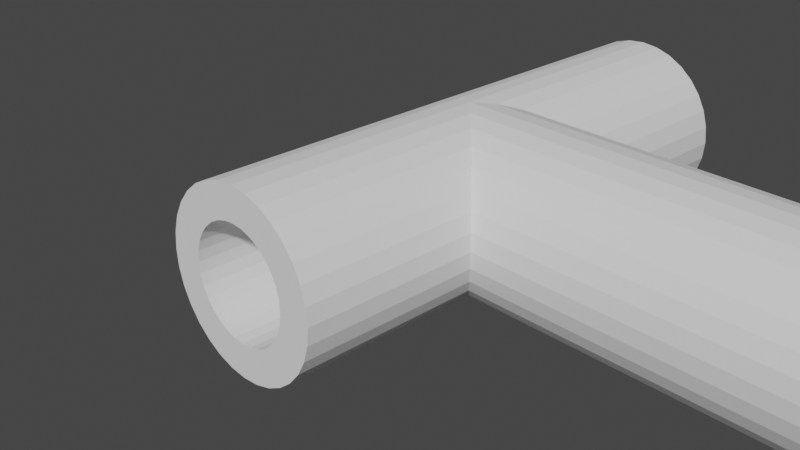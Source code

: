 # Source: Piston1.blend  (saved by Blender 3.3.6; exported with 4.5.12 LTS)
import bpy
from mathutils import Matrix  # noqa: F401  (used for matrix-valued properties, if any)

bpy.ops.wm.read_factory_settings(use_empty=True)
scene = bpy.context.scene
scene.name = 'Scene'

# ---- collections
col_collection = bpy.data.collections.new('Collection'); scene.collection.children.link(col_collection)

# ---- world
world_world = bpy.data.worlds.new('World'); scene.world = world_world
world_world.use_nodes = True; world_world.node_tree.nodes.clear()
_N = world_world.node_tree.nodes; _L = world_world.node_tree.links
n0 = _N.new('ShaderNodeOutputWorld'); n0.name = 'World Output'; n0.location = (300, 300)
n1 = _N.new('ShaderNodeBackground'); n1.name = 'Background'; n1.location = (10, 300)
n1.inputs[0].default_value = (0.05088, 0.05088, 0.05088, 1.0)
_L.new(n1.outputs[0], n0.inputs[0])
n0.is_active_output = True
world_world.color = (0.05088, 0.05088, 0.05088)
world_world.use_sun_shadow = False
world_world.sun_shadow_jitter_overblur = 0.0

# ---- cameras
cam_camera = bpy.data.cameras.new('Camera')
cam_camera.clip_end = 100.0
cam_camera.ortho_scale = 7.314

# ---- meshes
me_cylinder_004 = bpy.data.meshes.new('Cylinder.004')
me_cylinder_004.from_pydata([(0.0, 1.0, -1.0), (2.142e-06, 0.5832, 12.0), (0.1951, 0.9808, -1.0), (0.1138, 0.5719, 12.0), (0.3827, 0.9239, -1.0), (0.2232, 0.5388, 12.0), (0.5556, 0.8315, -1.0), (0.324, 0.4849, 12.0), (0.7071, 0.7071, -1.0), (0.4124, 0.4123, 12.0), (0.8315, 0.5556, -1.0), (0.4849, 0.324, 12.0), (0.9239, 0.3827, -1.0), (0.5388, 0.2232, 12.0), (0.9808, 0.1951, -1.0), (0.5719, 0.1138, 12.0), (1.0, 0.0, -1.0), (0.5832, -1.478e-06, 12.0), (0.9808, -0.1951, -1.0), (0.5719, -0.1138, 12.0), (0.9239, -0.3827, -1.0), (0.5388, -0.2232, 12.0), (0.8315, -0.5556, -1.0), (0.4849, -0.324, 12.0), (0.7071, -0.7071, -1.0), (0.4124, -0.4124, 12.0), (0.5556, -0.8315, -1.0), (0.324, -0.4849, 12.0), (0.3827, -0.9239, -1.0), (0.2232, -0.5388, 12.0), (0.1951, -0.9808, -1.0), (0.1138, -0.5719, 12.0), (0.0, -1.0, -1.0), (2.142e-06, -0.5832, 12.0), (-0.1951, -0.9808, -1.0), (-0.1138, -0.5719, 12.0), (-0.3827, -0.9239, -1.0), (-0.2232, -0.5388, 12.0), (-0.5556, -0.8315, -1.0), (-0.324, -0.4849, 12.0), (-0.7071, -0.7071, -1.0), (-0.4123, -0.4124, 12.0), (-0.8315, -0.5556, -1.0), (-0.4849, -0.324, 12.0), (-0.9239, -0.3827, -1.0), (-0.5388, -0.2232, 12.0), (-0.9808, -0.1951, -1.0), (-0.5719, -0.1138, 12.0), (-1.0, 0.0, -1.0), (-0.5831, -1.478e-06, 12.0), (-0.9808, 0.1951, -1.0), (-0.5719, 0.1138, 12.0), (-0.9239, 0.3827, -1.0), (-0.5388, 0.2232, 12.0), (-0.8315, 0.5556, -1.0), (-0.4849, 0.324, 12.0), (-0.7071, 0.7071, -1.0), (-0.4123, 0.4123, 12.0), (-0.5556, 0.8315, -1.0), (-0.324, 0.4849, 12.0), (-0.3827, 0.9239, -1.0), (-0.2232, 0.5388, 12.0), (-0.1951, 0.9808, -1.0), (-0.1138, 0.5719, 12.0), (-1.947e-07, -1.192e-07, -2.0), (0.1951, -5.96e-08, -1.981), (0.3827, 0.0, -1.924), (0.5556, 0.0, -1.831), (0.7071, 5.96e-08, -1.707), (0.8315, 5.96e-08, -1.556), (0.9239, 8.941e-08, -1.383), (0.9808, 1.192e-07, -1.195), (1.0, 1.351e-07, -1.0), (0.9808, 1.341e-07, -0.8049), (0.9239, 1.49e-07, -0.6173), (0.8315, 1.192e-07, -0.4444), (0.7071, 1.192e-07, -0.2929), (0.5556, 5.96e-08, -0.1685), (0.3827, 5.96e-08, -0.07612), (0.1951, 0.0, -0.01921), (1.947e-07, 0.0, -5.96e-08), (-0.1951, -5.96e-08, -0.01921), (-0.3827, -1.192e-07, -0.07612), (-0.5556, -1.192e-07, -0.1685), (-0.7071, -1.788e-07, -0.2929), (-0.8315, -1.788e-07, -0.4444), (-0.9239, -2.086e-07, -0.6173), (-0.9808, -2.384e-07, -0.8049), (-1.0, -2.543e-07, -1.0), (-0.9808, -2.533e-07, -1.195), (-0.9239, -2.682e-07, -1.383), (-0.8315, -2.384e-07, -1.556), (-0.7071, -2.384e-07, -1.707), (-0.5556, -1.788e-07, -1.831), (-0.3827, -1.788e-07, -1.924), (-0.1951, -1.192e-07, -1.981), (-6.502e-07, 3.0, -1.621), (0.1212, 3.0, -1.609), (0.2378, 3.0, -1.574), (0.3452, 3.0, -1.517), (0.4394, 3.0, -1.439), (0.5166, 3.0, -1.345), (0.574, 3.0, -1.238), (0.6094, 3.0, -1.121), (0.6213, 3.0, -1.0), (0.6094, 3.0, -0.8788), (0.574, 3.0, -0.7622), (0.5166, 3.0, -0.6548), (0.4394, 3.0, -0.5606), (0.3452, 3.0, -0.4834), (0.2378, 3.0, -0.426), (0.1212, 3.0, -0.3906), (-4.918e-07, 3.0, -0.3787), (-0.1212, 3.0, -0.3906), (-0.2378, 3.0, -0.426), (-0.3452, 3.0, -0.4834), (-0.4394, 3.0, -0.5606), (-0.5166, 3.0, -0.6548), (-0.574, 3.0, -0.7622), (-0.6094, 3.0, -0.8788), (-0.6213, 3.0, -1.0), (-0.6094, 3.0, -1.121), (-0.574, 3.0, -1.238), (-0.5166, 3.0, -1.345), (-0.4394, 3.0, -1.439), (-0.3452, 3.0, -1.517), (-0.2378, 3.0, -1.574), (-0.1212, 3.0, -1.609), (4.933e-07, -3.0, -1.621), (0.1212, -3.0, -1.609), (0.2378, -3.0, -1.574), (0.3452, -3.0, -1.517), (0.4394, -3.0, -1.439), (0.5166, -3.0, -1.345), (0.574, -3.0, -1.238), (0.6094, -3.0, -1.121), (0.6213, -3.0, -1.0), (0.6094, -3.0, -0.8788), (0.574, -3.0, -0.7622), (0.5166, -3.0, -0.6548), (0.4394, -3.0, -0.5606), (0.3452, -3.0, -0.4834), (0.2378, -3.0, -0.426), (0.1212, -3.0, -0.3906), (6.502e-07, -3.0, -0.3787), (-0.1212, -3.0, -0.3906), (-0.2378, -3.0, -0.426), (-0.3452, -3.0, -0.4834), (-0.4394, -3.0, -0.5606), (-0.5166, -3.0, -0.6548), (-0.574, -3.0, -0.7622), (-0.6094, -3.0, -0.8788), (-0.6213, -3.0, -1.0), (-0.6094, -3.0, -1.121), (-0.574, -3.0, -1.238), (-0.5166, -3.0, -1.345), (-0.4394, -3.0, -1.439), (-0.3452, -3.0, -1.517), (-0.2378, -3.0, -1.574), (-0.1212, -3.0, -1.609), (-7.679e-07, 3.0, -2.0), (0.1951, 3.0, -1.981), (0.3827, 3.0, -1.924), (0.5556, 3.0, -1.831), (0.7071, 3.0, -1.707), (0.8315, 3.0, -1.556), (0.9239, 3.0, -1.383), (0.9808, 3.0, -1.195), (1.0, 3.0, -1.0), (0.9808, 3.0, -0.8049), (0.9239, 3.0, -0.6173), (0.8315, 3.0, -0.4444), (0.7071, 3.0, -0.2929), (0.5556, 3.0, -0.1685), (0.3827, 3.0, -0.07612), (0.1951, 3.0, -0.01921), (-3.784e-07, 3.0, -1.81e-07), (-0.1951, 3.0, -0.01921), (-0.3827, 3.0, -0.07612), (-0.5556, 3.0, -0.1685), (-0.7071, 3.0, -0.2929), (-0.8315, 3.0, -0.4444), (-0.9239, 3.0, -0.6173), (-0.9808, 3.0, -0.8049), (-1.0, 3.0, -1.0), (-0.9808, 3.0, -1.195), (-0.9239, 3.0, -1.383), (-0.8315, 3.0, -1.556), (-0.7071, 3.0, -1.707), (-0.5556, 3.0, -1.831), (-0.3827, 3.0, -1.924), (-0.1951, 3.0, -1.981), (3.784e-07, -3.0, -2.0), (0.1951, -3.0, -1.981), (0.3827, -3.0, -1.924), (0.5556, -3.0, -1.831), (0.7071, -3.0, -1.707), (0.8315, -3.0, -1.556), (0.9239, -3.0, -1.383), (0.9808, -3.0, -1.195), (1.0, -3.0, -1.0), (0.9808, -3.0, -0.8049), (0.9239, -3.0, -0.6173), (0.8315, -3.0, -0.4444), (0.7071, -3.0, -0.2929), (0.5556, -3.0, -0.1685), (0.3827, -3.0, -0.07612), (0.1951, -3.0, -0.01921), (7.679e-07, -3.0, 6.177e-08), (-0.1951, -3.0, -0.01921), (-0.3827, -3.0, -0.07612), (-0.5556, -3.0, -0.1685), (-0.7071, -3.0, -0.2929), (-0.8315, -3.0, -0.4444), (-0.9239, -3.0, -0.6173), (-0.9808, -3.0, -0.8049), (-1.0, -3.0, -1.0), (-0.9808, -3.0, -1.195), (-0.9239, -3.0, -1.383), (-0.8315, -3.0, -1.556), (-0.7071, -3.0, -1.707), (-0.5556, -3.0, -1.831), (-0.3827, -3.0, -1.924), (-0.1951, -3.0, -1.981), (-6.502e-07, 1.8, -1.621), (0.1212, 1.8, -1.609), (0.2378, 1.8, -1.574), (0.3452, 1.8, -1.517), (0.4394, 1.8, -1.439), (0.5166, 1.8, -1.345), (0.574, 1.8, -1.238), (0.6094, 1.8, -1.121), (0.6213, 1.8, -1.0), (0.6094, 1.8, -0.8788), (0.574, 1.8, -0.7622), (0.5166, 1.8, -0.6548), (0.4394, 1.8, -0.5606), (0.3452, 1.8, -0.4834), (0.2378, 1.8, -0.426), (0.1212, 1.8, -0.3906), (-4.918e-07, 1.8, -0.3787), (-0.1212, 1.8, -0.3906), (-0.2378, 1.8, -0.426), (-0.3452, 1.8, -0.4834), (-0.4394, 1.8, -0.5606), (-0.5166, 1.8, -0.6548), (-0.574, 1.8, -0.7622), (-0.6094, 1.8, -0.8788), (-0.6213, 1.8, -1.0), (-0.6094, 1.8, -1.121), (-0.574, 1.8, -1.238), (-0.5166, 1.8, -1.345), (-0.4394, 1.8, -1.439), (-0.3452, 1.8, -1.517), (-0.2378, 1.8, -1.574), (-0.1212, 1.8, -1.609), (4.933e-07, -1.8, -1.621), (0.1212, -1.8, -1.609), (0.2378, -1.8, -1.574), (0.3452, -1.8, -1.517), (0.4394, -1.8, -1.439), (0.5166, -1.8, -1.345), (0.574, -1.8, -1.238), (0.6094, -1.8, -1.121), (0.6213, -1.8, -1.0), (0.6094, -1.8, -0.8788), (0.574, -1.8, -0.7622), (0.5166, -1.8, -0.6548), (0.4394, -1.8, -0.5606), (0.3452, -1.8, -0.4834), (0.2378, -1.8, -0.426), (0.1212, -1.8, -0.3906), (6.502e-07, -1.8, -0.3787), (-0.1212, -1.8, -0.3906), (-0.2378, -1.8, -0.426), (-0.3452, -1.8, -0.4834), (-0.4394, -1.8, -0.5606), (-0.5166, -1.8, -0.6548), (-0.574, -1.8, -0.7622), (-0.6094, -1.8, -0.8788), (-0.6213, -1.8, -1.0), (-0.6094, -1.8, -1.121), (-0.574, -1.8, -1.238), (-0.5166, -1.8, -1.345), (-0.4394, -1.8, -1.439), (-0.3452, -1.8, -1.517), (-0.2378, -1.8, -1.574), (-0.1212, -1.8, -1.609), (0.1951, 0.9808, 12.0), (2.142e-06, 1.0, 12.0), (0.3827, 0.9239, 12.0), (0.5556, 0.8315, 12.0), (0.7071, 0.7071, 12.0), (0.8315, 0.5556, 12.0), (0.9239, 0.3827, 12.0), (0.9808, 0.1951, 12.0), (1.0, -1.478e-06, 12.0), (0.9808, -0.1951, 12.0), (0.9239, -0.3827, 12.0), (0.8315, -0.5556, 12.0), (0.7071, -0.7071, 12.0), (0.5556, -0.8315, 12.0), (0.3827, -0.9239, 12.0), (0.1951, -0.9808, 12.0), (2.142e-06, -1.0, 12.0), (-0.1951, -0.9808, 12.0), (-0.3827, -0.9239, 12.0), (-0.5556, -0.8315, 12.0), (-0.7071, -0.7071, 12.0), (-0.8315, -0.5556, 12.0), (-0.9239, -0.3827, 12.0), (-0.9808, -0.1951, 12.0), (-1.0, -1.478e-06, 12.0), (-0.9808, 0.1951, 12.0), (-0.9239, 0.3827, 12.0), (-0.8315, 0.5556, 12.0), (-0.7071, 0.7071, 12.0), (-0.5556, 0.8315, 12.0), (-0.3827, 0.9239, 12.0), (-0.1951, 0.9808, 12.0), (0.1138, 0.5719, 3.0), (3.894e-07, 0.5832, 3.0), (0.2232, 0.5388, 3.0), (0.324, 0.4849, 3.0), (0.4124, 0.4124, 3.0), (0.4849, 0.324, 3.0), (0.5388, 0.2232, 3.0), (0.5719, 0.1138, 3.0), (0.5832, -2.687e-07, 3.0), (0.5719, -0.1138, 3.0), (0.5388, -0.2232, 3.0), (0.4849, -0.324, 3.0), (0.4124, -0.4124, 3.0), (0.324, -0.4849, 3.0), (0.2232, -0.5388, 3.0), (0.1138, -0.5719, 3.0), (3.894e-07, -0.5832, 3.0), (-0.1138, -0.5719, 3.0), (-0.2232, -0.5388, 3.0), (-0.324, -0.4849, 3.0), (-0.4124, -0.4124, 3.0), (-0.4849, -0.324, 3.0), (-0.5388, -0.2232, 3.0), (-0.5719, -0.1138, 3.0), (-0.5832, -2.687e-07, 3.0), (-0.5719, 0.1138, 3.0), (-0.5388, 0.2232, 3.0), (-0.4849, 0.324, 3.0), (-0.4124, 0.4124, 3.0), (-0.324, 0.4849, 3.0), (-0.2232, 0.5388, 3.0), (-0.1138, 0.5719, 3.0), (0.1138, 0.5719, 5.0), (7.788e-07, 0.5832, 5.0), (0.2232, 0.5388, 5.0), (0.324, 0.4849, 5.0), (0.4124, 0.4124, 5.0), (0.4849, 0.324, 5.0), (0.5388, 0.2232, 5.0), (0.5719, 0.1138, 5.0), (0.5832, -5.374e-07, 5.0), (0.5719, -0.1138, 5.0), (0.5388, -0.2232, 5.0), (0.4849, -0.324, 5.0), (0.4124, -0.4124, 5.0), (0.324, -0.4849, 5.0), (0.2232, -0.5388, 5.0), (0.1138, -0.5719, 5.0), (7.788e-07, -0.5832, 5.0), (-0.1138, -0.5719, 5.0), (-0.2232, -0.5388, 5.0), (-0.324, -0.4849, 5.0), (-0.4123, -0.4124, 5.0), (-0.4849, -0.324, 5.0), (-0.5388, -0.2232, 5.0), (-0.5719, -0.1138, 5.0), (-0.5832, -5.374e-07, 5.0), (-0.5719, 0.1138, 5.0), (-0.5388, 0.2232, 5.0), (-0.4849, 0.324, 5.0), (-0.4123, 0.4124, 5.0), (-0.324, 0.4849, 5.0), (-0.2232, 0.5388, 5.0), (-0.1138, 0.5719, 5.0), (0.1138, 0.5719, 22.0), (-3.994e-06, 0.5832, 22.0), (0.2232, 0.5388, 22.0), (0.324, 0.4849, 22.0), (0.4123, 0.4124, 22.0), (0.4849, 0.324, 22.0), (0.5388, 0.2232, 22.0), (0.5719, 0.1138, 22.0), (0.5831, -5.374e-07, 22.0), (0.5719, -0.1138, 22.0), (0.5388, -0.2232, 22.0), (0.4849, -0.324, 22.0), (0.4123, -0.4124, 22.0), (0.324, -0.4849, 22.0), (0.2232, -0.5388, 22.0), (0.1138, -0.5719, 22.0), (-3.994e-06, -0.5832, 22.0), (-0.1138, -0.5719, 22.0), (-0.2232, -0.5388, 22.0), (-0.324, -0.4849, 22.0), (-0.4124, -0.4124, 22.0), (-0.4849, -0.324, 22.0), (-0.5388, -0.2232, 22.0), (-0.572, -0.1138, 22.0), (-0.5832, -5.374e-07, 22.0), (-0.572, 0.1138, 22.0), (-0.5388, 0.2232, 22.0), (-0.4849, 0.324, 22.0), (-0.4124, 0.4124, 22.0), (-0.324, 0.4849, 22.0), (-0.2232, 0.5388, 22.0), (-0.1138, 0.5719, 22.0), (0.1138, -5.364e-07, 22.57), (-3.881e-06, -4.768e-07, 22.58), (0.2232, -5.364e-07, 22.54), (0.324, -5.662e-07, 22.48), (0.4123, -5.662e-07, 22.41), (0.4849, -5.96e-07, 22.32), (0.5388, -5.96e-07, 22.22), (0.5719, -5.96e-07, 22.11), (0.5831, -5.904e-07, 22.0), (0.5719, -5.811e-07, 21.89), (0.5388, -5.662e-07, 21.78), (0.4849, -5.662e-07, 21.68), (0.4123, -5.364e-07, 21.59), (0.324, -5.066e-07, 21.52), (0.2232, -4.768e-07, 21.46), (0.1138, -4.768e-07, 21.43), (-4.108e-06, -4.768e-07, 21.42), (-0.1138, -4.172e-07, 21.43), (-0.2232, -4.172e-07, 21.46), (-0.324, -3.874e-07, 21.52), (-0.4124, -3.874e-07, 21.59), (-0.4849, -3.576e-07, 21.68), (-0.5388, -3.576e-07, 21.78), (-0.572, -3.576e-07, 21.89), (-0.5832, -3.633e-07, 22.0), (-0.572, -3.725e-07, 22.11), (-0.5388, -3.874e-07, 22.22), (-0.4849, -3.874e-07, 22.32), (-0.4124, -4.172e-07, 22.41), (-0.324, -4.47e-07, 22.48), (-0.2232, -4.768e-07, 22.54), (-0.1138, -4.768e-07, 22.57), (0.06728, 1.0, 22.34), (-3.687e-06, 1.0, 22.34), (0.132, 1.0, 22.32), (0.1916, 1.0, 22.29), (0.2439, 1.0, 22.24), (0.2867, 1.0, 22.19), (0.3186, 1.0, 22.13), (0.3382, 1.0, 22.07), (0.3449, 1.0, 22.0), (0.3382, 1.0, 21.93), (0.3186, 1.0, 21.87), (0.2867, 1.0, 21.81), (0.2439, 1.0, 21.76), (0.1916, 1.0, 21.71), (0.132, 1.0, 21.68), (0.06728, 1.0, 21.66), (-3.915e-06, 1.0, 21.66), (-0.06728, 1.0, 21.66), (-0.132, 1.0, 21.68), (-0.1916, 1.0, 21.71), (-0.2439, 1.0, 21.76), (-0.2868, 1.0, 21.81), (-0.3186, 1.0, 21.87), (-0.3382, 1.0, 21.93), (-0.3449, 1.0, 22.0), (-0.3382, 1.0, 22.07), (-0.3186, 1.0, 22.13), (-0.2868, 1.0, 22.19), (-0.2439, 1.0, 22.24), (-0.1916, 1.0, 22.29), (-0.132, 1.0, 22.32), (-0.06729, 1.0, 22.34), (0.06728, -1.0, 22.34), (-4.075e-06, -1.0, 22.34), (0.132, -1.0, 22.32), (0.1916, -1.0, 22.29), (0.2439, -1.0, 22.24), (0.2867, -1.0, 22.19), (0.3186, -1.0, 22.13), (0.3382, -1.0, 22.07), (0.3449, -1.0, 22.0), (0.3382, -1.0, 21.93), (0.3186, -1.0, 21.87), (0.2867, -1.0, 21.81), (0.2439, -1.0, 21.76), (0.1916, -1.0, 21.71), (0.132, -1.0, 21.68), (0.06728, -1.0, 21.66), (-4.303e-06, -1.0, 21.66), (-0.06728, -1.0, 21.66), (-0.132, -1.0, 21.68), (-0.1916, -1.0, 21.71), (-0.2439, -1.0, 21.76), (-0.2868, -1.0, 21.81), (-0.3186, -1.0, 21.87), (-0.3382, -1.0, 21.93), (-0.3449, -1.0, 22.0), (-0.3382, -1.0, 22.07), (-0.3186, -1.0, 22.13), (-0.2868, -1.0, 22.19), (-0.2439, -1.0, 22.24), (-0.1916, -1.0, 22.29), (-0.132, -1.0, 22.32), (-0.06729, -1.0, 22.34), (0.1138, 1.0, 22.57), (-3.687e-06, 1.0, 22.58), (0.2232, 1.0, 22.54), (0.324, 1.0, 22.48), (0.4123, 1.0, 22.41), (0.4849, 1.0, 22.32), (0.5388, 1.0, 22.22), (0.5719, 1.0, 22.11), (0.5831, 1.0, 22.0), (0.5719, 1.0, 21.89), (0.5388, 1.0, 21.78), (0.4849, 1.0, 21.68), (0.4123, 1.0, 21.59), (0.324, 1.0, 21.52), (0.2232, 1.0, 21.46), (0.1138, 1.0, 21.43), (-3.914e-06, 1.0, 21.42), (-0.1138, 1.0, 21.43), (-0.2232, 1.0, 21.46), (-0.324, 1.0, 21.52), (-0.4124, 1.0, 21.59), (-0.4849, 1.0, 21.68), (-0.5388, 1.0, 21.78), (-0.572, 1.0, 21.89), (-0.5832, 1.0, 22.0), (-0.572, 1.0, 22.11), (-0.5388, 1.0, 22.22), (-0.4849, 1.0, 22.32), (-0.4124, 1.0, 22.41), (-0.324, 1.0, 22.48), (-0.2232, 1.0, 22.54), (-0.1138, 1.0, 22.57), (0.1138, -1.0, 22.57), (-4.074e-06, -1.0, 22.58), (0.2232, -1.0, 22.54), (0.324, -1.0, 22.48), (0.4123, -1.0, 22.41), (0.4849, -1.0, 22.32), (0.5388, -1.0, 22.22), (0.5719, -1.0, 22.11), (0.5831, -1.0, 22.0), (0.5719, -1.0, 21.89), (0.5388, -1.0, 21.78), (0.4849, -1.0, 21.68), (0.4123, -1.0, 21.59), (0.324, -1.0, 21.52), (0.2232, -1.0, 21.46), (0.1138, -1.0, 21.43), (-4.302e-06, -1.0, 21.42), (-0.1138, -1.0, 21.43), (-0.2232, -1.0, 21.46), (-0.324, -1.0, 21.52), (-0.4124, -1.0, 21.59), (-0.4849, -1.0, 21.68), (-0.5388, -1.0, 21.78), (-0.572, -1.0, 21.89), (-0.5832, -1.0, 22.0), (-0.572, -1.0, 22.11), (-0.5388, -1.0, 22.22), (-0.4849, -1.0, 22.32), (-0.4124, -1.0, 22.41), (-0.324, -1.0, 22.48), (-0.2232, -1.0, 22.54), (-0.1138, -1.0, 22.57), (0.06728, 0.2, 22.34), (-3.687e-06, 0.2, 22.34), (0.132, 0.2, 22.32), (0.1916, 0.2, 22.29), (0.2439, 0.2, 22.24), (0.2867, 0.2, 22.19), (0.3186, 0.2, 22.13), (0.3382, 0.2, 22.07), (0.3449, 0.2, 22.0), (0.3382, 0.2, 21.93), (0.3186, 0.2, 21.87), (0.2867, 0.2, 21.81), (0.2439, 0.2, 21.76), (0.1916, 0.2, 21.71), (0.132, 0.2, 21.68), (0.06728, 0.2, 21.66), (-3.915e-06, 0.2, 21.66), (-0.06728, 0.2, 21.66), (-0.132, 0.2, 21.68), (-0.1916, 0.2, 21.71), (-0.2439, 0.2, 21.76), (-0.2868, 0.2, 21.81), (-0.3186, 0.2, 21.87), (-0.3382, 0.2, 21.93), (-0.3449, 0.2, 22.0), (-0.3382, 0.2, 22.07), (-0.3186, 0.2, 22.13), (-0.2868, 0.2, 22.19), (-0.2439, 0.2, 22.24), (-0.1916, 0.2, 22.29), (-0.132, 0.2, 22.32), (-0.06729, 0.2, 22.34), (0.06728, -0.2, 22.34), (-4.075e-06, -0.2, 22.34), (0.132, -0.2, 22.32), (0.1916, -0.2, 22.29), (0.2439, -0.2, 22.24), (0.2867, -0.2, 22.19), (0.3186, -0.2, 22.13), (0.3382, -0.2, 22.07), (0.3449, -0.2, 22.0), (0.3382, -0.2, 21.93), (0.3186, -0.2, 21.87), (0.2867, -0.2, 21.81), (0.2439, -0.2, 21.76), (0.1916, -0.2, 21.71), (0.132, -0.2, 21.68), (0.06728, -0.2, 21.66), (-4.303e-06, -0.2, 21.66), (-0.06728, -0.2, 21.66), (-0.132, -0.2, 21.68), (-0.1916, -0.2, 21.71), (-0.2439, -0.2, 21.76), (-0.2868, -0.2, 21.81), (-0.3186, -0.2, 21.87), (-0.3382, -0.2, 21.93), (-0.3449, -0.2, 22.0), (-0.3382, -0.2, 22.07), (-0.3186, -0.2, 22.13), (-0.2868, -0.2, 22.19), (-0.2439, -0.2, 22.24), (-0.1916, -0.2, 22.29), (-0.132, -0.2, 22.32), (-0.06729, -0.2, 22.34)], [], [(0, 289, 288, 2), (2, 288, 290, 4), (4, 290, 291, 6), (6, 291, 292, 8), (8, 292, 293, 10), (10, 293, 294, 12), (12, 294, 295, 14), (14, 295, 296, 16), (16, 296, 297, 18), (18, 297, 298, 20), (20, 298, 299, 22), (22, 299, 300, 24), (24, 300, 301, 26), (26, 301, 302, 28), (28, 302, 303, 30), (30, 303, 304, 32), (32, 304, 305, 34), (34, 305, 306, 36), (36, 306, 307, 38), (38, 307, 308, 40), (40, 308, 309, 42), (42, 309, 310, 44), (44, 310, 311, 46), (46, 311, 312, 48), (48, 312, 313, 50), (50, 313, 314, 52), (52, 314, 315, 54), (54, 315, 316, 56), (56, 316, 317, 58), (58, 317, 318, 60), (49, 47, 343, 344), (60, 318, 319, 62), (62, 319, 289, 0), (0, 2, 4, 6, 8, 10, 12, 14, 16, 18, 20, 22, 24, 26, 28, 30, 32, 34, 36, 38, 40, 42, 44, 46, 48, 50, 52, 54, 56, 58, 60, 62), (86, 85, 213, 214), (116, 117, 245, 244), (83, 84, 180, 179), (70, 71, 167, 166), (84, 85, 181, 180), (71, 72, 168, 167), (85, 86, 182, 181), (72, 73, 169, 168), (86, 87, 183, 182), (73, 74, 170, 169), (87, 88, 184, 183), (74, 75, 171, 170), (88, 89, 185, 184), (75, 76, 172, 171), (89, 90, 186, 185), (76, 77, 173, 172), (90, 91, 187, 186), (77, 78, 174, 173), (64, 65, 161, 160), (91, 92, 188, 187), (78, 79, 175, 174), (65, 66, 162, 161), (92, 93, 189, 188), (79, 80, 176, 175), (66, 67, 163, 162), (93, 94, 190, 189), (80, 81, 177, 176), (67, 68, 164, 163), (94, 95, 191, 190), (81, 82, 178, 177), (68, 69, 165, 164), (95, 64, 160, 191), (82, 83, 179, 178), (69, 70, 166, 165), (143, 142, 270, 271), (73, 72, 200, 201), (87, 86, 214, 215), (74, 73, 201, 202), (88, 87, 215, 216), (75, 74, 202, 203), (89, 88, 216, 217), (76, 75, 203, 204), (90, 89, 217, 218), (77, 76, 204, 205), (91, 90, 218, 219), (78, 77, 205, 206), (65, 64, 192, 193), (92, 91, 219, 220), (79, 78, 206, 207), (66, 65, 193, 194), (93, 92, 220, 221), (80, 79, 207, 208), (67, 66, 194, 195), (94, 93, 221, 222), (81, 80, 208, 209), (68, 67, 195, 196), (95, 94, 222, 223), (82, 81, 209, 210), (69, 68, 196, 197), (64, 95, 223, 192), (83, 82, 210, 211), (70, 69, 197, 198), (84, 83, 211, 212), (71, 70, 198, 199), (85, 84, 212, 213), (72, 71, 199, 200), (97, 96, 160, 161), (98, 97, 161, 162), (99, 98, 162, 163), (100, 99, 163, 164), (101, 100, 164, 165), (102, 101, 165, 166), (103, 102, 166, 167), (104, 103, 167, 168), (105, 104, 168, 169), (106, 105, 169, 170), (107, 106, 170, 171), (108, 107, 171, 172), (109, 108, 172, 173), (110, 109, 173, 174), (111, 110, 174, 175), (112, 111, 175, 176), (113, 112, 176, 177), (114, 113, 177, 178), (115, 114, 178, 179), (116, 115, 179, 180), (117, 116, 180, 181), (118, 117, 181, 182), (119, 118, 182, 183), (120, 119, 183, 184), (121, 120, 184, 185), (122, 121, 185, 186), (123, 122, 186, 187), (124, 123, 187, 188), (125, 124, 188, 189), (126, 125, 189, 190), (127, 126, 190, 191), (96, 127, 191, 160), (128, 129, 193, 192), (129, 130, 194, 193), (130, 131, 195, 194), (131, 132, 196, 195), (132, 133, 197, 196), (133, 134, 198, 197), (134, 135, 199, 198), (135, 136, 200, 199), (136, 137, 201, 200), (137, 138, 202, 201), (138, 139, 203, 202), (139, 140, 204, 203), (140, 141, 205, 204), (141, 142, 206, 205), (142, 143, 207, 206), (143, 144, 208, 207), (144, 145, 209, 208), (145, 146, 210, 209), (146, 147, 211, 210), (147, 148, 212, 211), (148, 149, 213, 212), (149, 150, 214, 213), (150, 151, 215, 214), (151, 152, 216, 215), (152, 153, 217, 216), (153, 154, 218, 217), (154, 155, 219, 218), (155, 156, 220, 219), (156, 157, 221, 220), (157, 158, 222, 221), (158, 159, 223, 222), (159, 128, 192, 223), (224, 225, 226, 227, 228, 229, 230, 231, 232, 233, 234, 235, 236, 237, 238, 239, 240, 241, 242, 243, 244, 245, 246, 247, 248, 249, 250, 251, 252, 253, 254, 255), (256, 287, 286, 285, 284, 283, 282, 281, 280, 279, 278, 277, 276, 275, 274, 273, 272, 271, 270, 269, 268, 267, 266, 265, 264, 263, 262, 261, 260, 259, 258, 257), (144, 143, 271, 272), (117, 118, 246, 245), (145, 144, 272, 273), (118, 119, 247, 246), (146, 145, 273, 274), (119, 120, 248, 247), (147, 146, 274, 275), (120, 121, 249, 248), (148, 147, 275, 276), (121, 122, 250, 249), (149, 148, 276, 277), (122, 123, 251, 250), (96, 97, 225, 224), (150, 149, 277, 278), (123, 124, 252, 251), (97, 98, 226, 225), (151, 150, 278, 279), (124, 125, 253, 252), (98, 99, 227, 226), (152, 151, 279, 280), (125, 126, 254, 253), (99, 100, 228, 227), (153, 152, 280, 281), (126, 127, 255, 254), (100, 101, 229, 228), (154, 153, 281, 282), (127, 96, 224, 255), (101, 102, 230, 229), (155, 154, 282, 283), (129, 128, 256, 257), (102, 103, 231, 230), (156, 155, 283, 284), (130, 129, 257, 258), (103, 104, 232, 231), (157, 156, 284, 285), (131, 130, 258, 259), (104, 105, 233, 232), (158, 157, 285, 286), (132, 131, 259, 260), (105, 106, 234, 233), (159, 158, 286, 287), (133, 132, 260, 261), (106, 107, 235, 234), (128, 159, 287, 256), (134, 133, 261, 262), (107, 108, 236, 235), (135, 134, 262, 263), (108, 109, 237, 236), (136, 135, 263, 264), (109, 110, 238, 237), (137, 136, 264, 265), (110, 111, 239, 238), (138, 137, 265, 266), (111, 112, 240, 239), (139, 138, 266, 267), (112, 113, 241, 240), (140, 139, 267, 268), (113, 114, 242, 241), (141, 140, 268, 269), (114, 115, 243, 242), (142, 141, 269, 270), (115, 116, 244, 243), (1, 3, 288, 289), (3, 5, 290, 288), (5, 7, 291, 290), (7, 9, 292, 291), (9, 11, 293, 292), (11, 13, 294, 293), (13, 15, 295, 294), (15, 17, 296, 295), (17, 19, 297, 296), (19, 21, 298, 297), (21, 23, 299, 298), (23, 25, 300, 299), (25, 27, 301, 300), (27, 29, 302, 301), (29, 31, 303, 302), (31, 33, 304, 303), (33, 35, 305, 304), (35, 37, 306, 305), (37, 39, 307, 306), (39, 41, 308, 307), (41, 43, 309, 308), (43, 45, 310, 309), (45, 47, 311, 310), (47, 49, 312, 311), (49, 51, 313, 312), (51, 53, 314, 313), (53, 55, 315, 314), (55, 57, 316, 315), (57, 59, 317, 316), (59, 61, 318, 317), (61, 63, 319, 318), (63, 1, 289, 319), (320, 321, 351, 350, 349, 348, 347, 346, 345, 344, 343, 342, 341, 340, 339, 338, 337, 336, 335, 334, 333, 332, 331, 330, 329, 328, 327, 326, 325, 324, 323, 322), (23, 21, 330, 331), (51, 49, 344, 345), (25, 23, 331, 332), (53, 51, 345, 346), (27, 25, 332, 333), (55, 53, 346, 347), (29, 27, 333, 334), (3, 1, 321, 320), (57, 55, 347, 348), (31, 29, 334, 335), (5, 3, 320, 322), (59, 57, 348, 349), (33, 31, 335, 336), (7, 5, 322, 323), (61, 59, 349, 350), (35, 33, 336, 337), (9, 7, 323, 324), (63, 61, 350, 351), (37, 35, 337, 338), (11, 9, 324, 325), (1, 63, 351, 321), (39, 37, 338, 339), (13, 11, 325, 326), (41, 39, 339, 340), (15, 13, 326, 327), (43, 41, 340, 341), (17, 15, 327, 328), (45, 43, 341, 342), (19, 17, 328, 329), (47, 45, 342, 343), (21, 19, 329, 330), (352, 354, 355, 356, 357, 358, 359, 360, 361, 362, 363, 364, 365, 366, 367, 368, 369, 370, 371, 372, 373, 374, 375, 376, 377, 378, 379, 380, 381, 382, 383, 353), (384, 385, 415, 414, 413, 412, 411, 410, 409, 408, 407, 406, 405, 404, 403, 402, 401, 400, 399, 398, 397, 396, 395, 394, 393, 392, 391, 390, 389, 388, 387, 386), (372, 371, 403, 404), (359, 358, 390, 391), (373, 372, 404, 405), (360, 359, 391, 392), (374, 373, 405, 406), (361, 360, 392, 393), (375, 374, 406, 407), (362, 361, 393, 394), (376, 375, 407, 408), (363, 362, 394, 395), (377, 376, 408, 409), (364, 363, 395, 396), (378, 377, 409, 410), (365, 364, 396, 397), (379, 378, 410, 411), (366, 365, 397, 398), (352, 353, 385, 384), (380, 379, 411, 412), (367, 366, 398, 399), (354, 352, 384, 386), (381, 380, 412, 413), (368, 367, 399, 400), (355, 354, 386, 387), (382, 381, 413, 414), (369, 368, 400, 401), (356, 355, 387, 388), (383, 382, 414, 415), (370, 369, 401, 402), (357, 356, 388, 389), (353, 383, 415, 385), (371, 370, 402, 403), (358, 357, 389, 390), (446, 447, 575, 574), (456, 455, 583, 584), (447, 446, 542, 543), (434, 433, 529, 530), (421, 420, 516, 517), (417, 447, 543, 513), (435, 434, 530, 531), (422, 421, 517, 518), (436, 435, 531, 532), (423, 422, 518, 519), (437, 436, 532, 533), (424, 423, 519, 520), (438, 437, 533, 534), (425, 424, 520, 521), (439, 438, 534, 535), (426, 425, 521, 522), (440, 439, 535, 536), (427, 426, 522, 523), (441, 440, 536, 537), (428, 427, 523, 524), (442, 441, 537, 538), (429, 428, 524, 525), (443, 442, 538, 539), (430, 429, 525, 526), (416, 417, 513, 512), (444, 443, 539, 540), (431, 430, 526, 527), (418, 416, 512, 514), (445, 444, 540, 541), (432, 431, 527, 528), (419, 418, 514, 515), (446, 445, 541, 542), (433, 432, 528, 529), (420, 419, 515, 516), (480, 482, 610, 608), (433, 434, 562, 561), (420, 421, 549, 548), (447, 417, 545, 575), (434, 435, 563, 562), (421, 422, 550, 549), (435, 436, 564, 563), (422, 423, 551, 550), (436, 437, 565, 564), (423, 424, 552, 551), (437, 438, 566, 565), (424, 425, 553, 552), (438, 439, 567, 566), (425, 426, 554, 553), (439, 440, 568, 567), (426, 427, 555, 554), (440, 441, 569, 568), (427, 428, 556, 555), (441, 442, 570, 569), (428, 429, 557, 556), (442, 443, 571, 570), (429, 430, 558, 557), (417, 416, 544, 545), (443, 444, 572, 571), (430, 431, 559, 558), (416, 418, 546, 544), (444, 445, 573, 572), (431, 432, 560, 559), (418, 419, 547, 546), (445, 446, 574, 573), (432, 433, 561, 560), (419, 420, 548, 547), (449, 448, 512, 513), (448, 450, 514, 512), (450, 451, 515, 514), (451, 452, 516, 515), (452, 453, 517, 516), (453, 454, 518, 517), (454, 455, 519, 518), (455, 456, 520, 519), (456, 457, 521, 520), (457, 458, 522, 521), (458, 459, 523, 522), (459, 460, 524, 523), (460, 461, 525, 524), (461, 462, 526, 525), (462, 463, 527, 526), (463, 464, 528, 527), (464, 465, 529, 528), (465, 466, 530, 529), (466, 467, 531, 530), (467, 468, 532, 531), (468, 469, 533, 532), (469, 470, 534, 533), (470, 471, 535, 534), (471, 472, 536, 535), (472, 473, 537, 536), (473, 474, 538, 537), (474, 475, 539, 538), (475, 476, 540, 539), (476, 477, 541, 540), (477, 478, 542, 541), (478, 479, 543, 542), (479, 449, 513, 543), (480, 481, 545, 544), (482, 480, 544, 546), (483, 482, 546, 547), (484, 483, 547, 548), (485, 484, 548, 549), (486, 485, 549, 550), (487, 486, 550, 551), (488, 487, 551, 552), (489, 488, 552, 553), (490, 489, 553, 554), (491, 490, 554, 555), (492, 491, 555, 556), (493, 492, 556, 557), (494, 493, 557, 558), (495, 494, 558, 559), (496, 495, 559, 560), (497, 496, 560, 561), (498, 497, 561, 562), (499, 498, 562, 563), (500, 499, 563, 564), (501, 500, 564, 565), (502, 501, 565, 566), (503, 502, 566, 567), (504, 503, 567, 568), (505, 504, 568, 569), (506, 505, 569, 570), (507, 506, 570, 571), (508, 507, 571, 572), (509, 508, 572, 573), (510, 509, 573, 574), (511, 510, 574, 575), (481, 511, 575, 545), (576, 577, 607, 606, 605, 604, 603, 602, 601, 600, 599, 598, 597, 596, 595, 594, 593, 592, 591, 590, 589, 588, 587, 586, 585, 584, 583, 582, 581, 580, 579, 578), (608, 610, 611, 612, 613, 614, 615, 616, 617, 618, 619, 620, 621, 622, 623, 624, 625, 626, 627, 628, 629, 630, 631, 632, 633, 634, 635, 636, 637, 638, 639, 609), (508, 509, 637, 636), (482, 483, 611, 610), (457, 456, 584, 585), (509, 510, 638, 637), (483, 484, 612, 611), (458, 457, 585, 586), (510, 511, 639, 638), (484, 485, 613, 612), (459, 458, 586, 587), (511, 481, 609, 639), (485, 486, 614, 613), (460, 459, 587, 588), (486, 487, 615, 614), (461, 460, 588, 589), (487, 488, 616, 615), (462, 461, 589, 590), (488, 489, 617, 616), (463, 462, 590, 591), (489, 490, 618, 617), (464, 463, 591, 592), (490, 491, 619, 618), (465, 464, 592, 593), (491, 492, 620, 619), (466, 465, 593, 594), (492, 493, 621, 620), (467, 466, 594, 595), (493, 494, 622, 621), (468, 467, 595, 596), (494, 495, 623, 622), (469, 468, 596, 597), (495, 496, 624, 623), (470, 469, 597, 598), (496, 497, 625, 624), (471, 470, 598, 599), (497, 498, 626, 625), (472, 471, 599, 600), (498, 499, 627, 626), (473, 472, 600, 601), (499, 500, 628, 627), (474, 473, 601, 602), (500, 501, 629, 628), (475, 474, 602, 603), (448, 449, 577, 576), (501, 502, 630, 629), (476, 475, 603, 604), (450, 448, 576, 578), (502, 503, 631, 630), (477, 476, 604, 605), (451, 450, 578, 579), (503, 504, 632, 631), (478, 477, 605, 606), (452, 451, 579, 580), (504, 505, 633, 632), (479, 478, 606, 607), (453, 452, 580, 581), (505, 506, 634, 633), (449, 479, 607, 577), (454, 453, 581, 582), (506, 507, 635, 634), (481, 480, 608, 609), (455, 454, 582, 583), (507, 508, 636, 635)])
_uv = me_cylinder_004.uv_layers.new(name='UVMap')
_uv.uv.foreach_set('vector', [1.0, 0.5, 1.0, 1.0, 0.9688, 1.0, 0.9688, 0.5, 0.9688, 0.5, 0.9688, 1.0, 0.9375, 1.0, 0.9375, 0.5, 0.9375, 0.5, 0.9375, 1.0, 0.9062, 1.0, 0.9062, 0.5, 0.9062, 0.5, 0.9062, 1.0, 0.875, 1.0, 0.875, 0.5, 0.875, 0.5, 0.875, 1.0, 0.8438, 1.0, 0.8438, 0.5, 0.8438, 0.5, 0.8438, 1.0, 0.8125, 1.0, 0.8125, 0.5, 0.8125, 0.5, 0.8125, 1.0, 0.7812, 1.0, 0.7812, 0.5, 0.7812, 0.5, 0.7812, 1.0, 0.75, 1.0, 0.75, 0.5, 0.75, 0.5, 0.75, 1.0, 0.7188, 1.0, 0.7188, 0.5, 0.7188, 0.5, 0.7188, 1.0, 0.6875, 1.0, 0.6875, 0.5, 0.6875, 0.5, 0.6875, 1.0, 0.6562, 1.0, 0.6562, 0.5, 0.6562, 0.5, 0.6562, 1.0, 0.625, 1.0, 0.625, 0.5, 0.625, 0.5, 0.625, 1.0, 0.5938, 1.0, 0.5938, 0.5, 0.5938, 0.5, 0.5938, 1.0, 0.5625, 1.0, 0.5625, 0.5, 0.5625, 0.5, 0.5625, 1.0, 0.5312, 1.0, 0.5312, 0.5, 0.5312, 0.5, 0.5312, 1.0, 0.5, 1.0, 0.5, 0.5, 0.5, 0.5, 0.5, 1.0, 0.4688, 1.0, 0.4688, 0.5, 0.4688, 0.5, 0.4688, 1.0, 0.4375, 1.0, 0.4375, 0.5, 0.4375, 0.5, 0.4375, 1.0, 0.4062, 1.0, 0.4062, 0.5, 0.4062, 0.5, 0.4062, 1.0, 0.375, 1.0, 0.375, 0.5, 0.375, 0.5, 0.375, 1.0, 0.3438, 1.0, 0.3438, 0.5, 0.3438, 0.5, 0.3438, 1.0, 0.3125, 1.0, 0.3125, 0.5, 0.3125, 0.5, 0.3125, 1.0, 0.2812, 1.0, 0.2812, 0.5, 0.2812, 0.5, 0.2812, 1.0, 0.25, 1.0, 0.25, 0.5, 0.25, 0.5, 0.25, 1.0, 0.2188, 1.0, 0.2188, 0.5, 0.2188, 0.5, 0.2188, 1.0, 0.1875, 1.0, 0.1875, 0.5, 0.1875, 0.5, 0.1875, 1.0, 0.1562, 1.0, 0.1562, 0.5, 0.1562, 0.5, 0.1562, 1.0, 0.125, 1.0, 0.125, 0.5, 0.125, 0.5, 0.125, 1.0, 0.09375, 1.0, 0.09375, 0.5, 0.09375, 0.5, 0.09375, 1.0, 0.0625, 1.0, 0.0625, 0.5, 0.11, 0.25, 0.1127, 0.2227, 0.1127, 0.2227, 0.11, 0.25, 0.0625, 0.5, 0.0625, 1.0, 0.03125, 1.0, 0.03125, 0.5, 0.03125, 0.5, 0.03125, 1.0, 0.0, 1.0, 0.0, 0.5, 0.75, 0.49, 0.7968, 0.4854, 0.8418, 0.4717, 0.8833, 0.4496, 0.9197, 0.4197, 0.9496, 0.3833, 0.9717, 0.3418, 0.9854, 0.2968, 0.99, 0.25, 0.9854, 0.2032, 0.9717, 0.1582, 0.9496, 0.1167, 0.9197, 0.08029, 0.8833, 0.05045, 0.8418, 0.02827, 0.7968, 0.01461, 0.75, 0.01, 0.7032, 0.01461, 0.6582, 0.02827, 0.6167, 0.05045, 0.5803, 0.08029, 0.5504, 0.1167, 0.5283, 0.1582, 0.5146, 0.2032, 0.51, 0.25, 0.5146, 0.2968, 0.5283, 0.3418, 0.5504, 0.3833, 0.5803, 0.4197, 0.6167, 0.4496, 0.6582, 0.4717, 0.7032, 0.4854, 0.5283, 0.1582, 0.5504, 0.1167, 0.5504, 0.1167, 0.5283, 0.1582, 0.6446, 0.1446, 0.626, 0.1672, 0.626, 0.1672, 0.6446, 0.1446, 0.6167, 0.05045, 0.5803, 0.08029, 0.5803, 0.08029, 0.6167, 0.05045, 0.9717, 0.3418, 0.9854, 0.2968, 0.9854, 0.2968, 0.9717, 0.3418, 0.5803, 0.08029, 0.5504, 0.1167, 0.5504, 0.1167, 0.5803, 0.08029, 0.9854, 0.2968, 0.99, 0.25, 0.99, 0.25, 0.9854, 0.2968, 0.5504, 0.1167, 0.5283, 0.1582, 0.5283, 0.1582, 0.5504, 0.1167, 0.99, 0.25, 0.9854, 0.2032, 0.9854, 0.2032, 0.99, 0.25, 0.5283, 0.1582, 0.5146, 0.2032, 0.5146, 0.2032, 0.5283, 0.1582, 0.9854, 0.2032, 0.9717, 0.1582, 0.9717, 0.1582, 0.9854, 0.2032, 0.5146, 0.2032, 0.51, 0.25, 0.51, 0.25, 0.5146, 0.2032, 0.9717, 0.1582, 0.9496, 0.1167, 0.9496, 0.1167, 0.9717, 0.1582, 0.51, 0.25, 0.5146, 0.2968, 0.5146, 0.2968, 0.51, 0.25, 0.9496, 0.1167, 0.9197, 0.08029, 0.9197, 0.08029, 0.9496, 0.1167, 0.5146, 0.2968, 0.5283, 0.3418, 0.5283, 0.3418, 0.5146, 0.2968, 0.9197, 0.08029, 0.8833, 0.05045, 0.8833, 0.05045, 0.9197, 0.08029, 0.5283, 0.3418, 0.5504, 0.3833, 0.5504, 0.3833, 0.5283, 0.3418, 0.8833, 0.05045, 0.8418, 0.02827, 0.8418, 0.02827, 0.8833, 0.05045, 0.75, 0.49, 0.7968, 0.4854, 0.7968, 0.4854, 0.75, 0.49, 0.5504, 0.3833, 0.5803, 0.4197, 0.5803, 0.4197, 0.5504, 0.3833, 0.8418, 0.02827, 0.7968, 0.01461, 0.7968, 0.01461, 0.8418, 0.02827, 0.7968, 0.4854, 0.8418, 0.4717, 0.8418, 0.4717, 0.7968, 0.4854, 0.5803, 0.4197, 0.6167, 0.4496, 0.6167, 0.4496, 0.5803, 0.4197, 0.7968, 0.01461, 0.75, 0.01, 0.75, 0.01, 0.7968, 0.01461, 0.8418, 0.4717, 0.8833, 0.4496, 0.8833, 0.4496, 0.8418, 0.4717, 0.6167, 0.4496, 0.6582, 0.4717, 0.6582, 0.4717, 0.6167, 0.4496, 0.75, 0.01, 0.7032, 0.01461, 0.7032, 0.01461, 0.75, 0.01, 0.8833, 0.4496, 0.9197, 0.4197, 0.9197, 0.4197, 0.8833, 0.4496, 0.6582, 0.4717, 0.7032, 0.4854, 0.7032, 0.4854, 0.6582, 0.4717, 0.7032, 0.01461, 0.6582, 0.02827, 0.6582, 0.02827, 0.7032, 0.01461, 0.9197, 0.4197, 0.9496, 0.3833, 0.9496, 0.3833, 0.9197, 0.4197, 0.7032, 0.4854, 0.75, 0.49, 0.75, 0.49, 0.7032, 0.4854, 0.6582, 0.02827, 0.6167, 0.05045, 0.6167, 0.05045, 0.6582, 0.02827, 0.9496, 0.3833, 0.9717, 0.3418, 0.9717, 0.3418, 0.9496, 0.3833, 0.7791, 0.1037, 0.8071, 0.1122, 0.8071, 0.1122, 0.7791, 0.1037, 0.9854, 0.2032, 0.99, 0.25, 0.99, 0.25, 0.9854, 0.2032, 0.5146, 0.2032, 0.5283, 0.1582, 0.5283, 0.1582, 0.5146, 0.2032, 0.9717, 0.1582, 0.9854, 0.2032, 0.9854, 0.2032, 0.9717, 0.1582, 0.51, 0.25, 0.5146, 0.2032, 0.5146, 0.2032, 0.51, 0.25, 0.9496, 0.1167, 0.9717, 0.1582, 0.9717, 0.1582, 0.9496, 0.1167, 0.5146, 0.2968, 0.51, 0.25, 0.51, 0.25, 0.5146, 0.2968, 0.9197, 0.08029, 0.9496, 0.1167, 0.9496, 0.1167, 0.9197, 0.08029, 0.5283, 0.3418, 0.5146, 0.2968, 0.5146, 0.2968, 0.5283, 0.3418, 0.8833, 0.05045, 0.9197, 0.08029, 0.9197, 0.08029, 0.8833, 0.05045, 0.5504, 0.3833, 0.5283, 0.3418, 0.5283, 0.3418, 0.5504, 0.3833, 0.8418, 0.02827, 0.8833, 0.05045, 0.8833, 0.05045, 0.8418, 0.02827, 0.7968, 0.4854, 0.75, 0.49, 0.75, 0.49, 0.7968, 0.4854, 0.5803, 0.4197, 0.5504, 0.3833, 0.5504, 0.3833, 0.5803, 0.4197, 0.7968, 0.01461, 0.8418, 0.02827, 0.8418, 0.02827, 0.7968, 0.01461, 0.8418, 0.4717, 0.7968, 0.4854, 0.7968, 0.4854, 0.8418, 0.4717, 0.6167, 0.4496, 0.5803, 0.4197, 0.5803, 0.4197, 0.6167, 0.4496, 0.75, 0.01, 0.7968, 0.01461, 0.7968, 0.01461, 0.75, 0.01, 0.8833, 0.4496, 0.8418, 0.4717, 0.8418, 0.4717, 0.8833, 0.4496, 0.6582, 0.4717, 0.6167, 0.4496, 0.6167, 0.4496, 0.6582, 0.4717, 0.7032, 0.01461, 0.75, 0.01, 0.75, 0.01, 0.7032, 0.01461, 0.9197, 0.4197, 0.8833, 0.4496, 0.8833, 0.4496, 0.9197, 0.4197, 0.7032, 0.4854, 0.6582, 0.4717, 0.6582, 0.4717, 0.7032, 0.4854, 0.6582, 0.02827, 0.7032, 0.01461, 0.7032, 0.01461, 0.6582, 0.02827, 0.9496, 0.3833, 0.9197, 0.4197, 0.9197, 0.4197, 0.9496, 0.3833, 0.75, 0.49, 0.7032, 0.4854, 0.7032, 0.4854, 0.75, 0.49, 0.6167, 0.05045, 0.6582, 0.02827, 0.6582, 0.02827, 0.6167, 0.05045, 0.9717, 0.3418, 0.9496, 0.3833, 0.9496, 0.3833, 0.9717, 0.3418, 0.5803, 0.08029, 0.6167, 0.05045, 0.6167, 0.05045, 0.5803, 0.08029, 0.9854, 0.2968, 0.9717, 0.3418, 0.9717, 0.3418, 0.9854, 0.2968, 0.5504, 0.1167, 0.5803, 0.08029, 0.5803, 0.08029, 0.5504, 0.1167, 0.99, 0.25, 0.9854, 0.2968, 0.9854, 0.2968, 0.99, 0.25, 0.7791, 0.3963, 0.75, 0.3991, 0.75, 0.49, 0.7968, 0.4854, 0.8071, 0.3878, 0.7791, 0.3963, 0.7968, 0.4854, 0.8418, 0.4717, 0.8328, 0.374, 0.8071, 0.3878, 0.8418, 0.4717, 0.8833, 0.4496, 0.8554, 0.3554, 0.8328, 0.374, 0.8833, 0.4496, 0.9197, 0.4197, 0.874, 0.3328, 0.8554, 0.3554, 0.9197, 0.4197, 0.9496, 0.3833, 0.8878, 0.3071, 0.874, 0.3328, 0.9496, 0.3833, 0.9717, 0.3418, 0.8963, 0.2791, 0.8878, 0.3071, 0.9717, 0.3418, 0.9854, 0.2968, 0.8991, 0.25, 0.8963, 0.2791, 0.9854, 0.2968, 0.99, 0.25, 0.8963, 0.2209, 0.8991, 0.25, 0.99, 0.25, 0.9854, 0.2032, 0.8878, 0.1929, 0.8963, 0.2209, 0.9854, 0.2032, 0.9717, 0.1582, 0.874, 0.1672, 0.8878, 0.1929, 0.9717, 0.1582, 0.9496, 0.1167, 0.8554, 0.1446, 0.874, 0.1672, 0.9496, 0.1167, 0.9197, 0.08029, 0.8328, 0.126, 0.8554, 0.1446, 0.9197, 0.08029, 0.8833, 0.05045, 0.8071, 0.1122, 0.8328, 0.126, 0.8833, 0.05045, 0.8418, 0.02827, 0.7791, 0.1037, 0.8071, 0.1122, 0.8418, 0.02827, 0.7968, 0.01461, 0.75, 0.1009, 0.7791, 0.1037, 0.7968, 0.01461, 0.75, 0.01, 0.7209, 0.1037, 0.75, 0.1009, 0.75, 0.01, 0.7032, 0.01461, 0.6929, 0.1122, 0.7209, 0.1037, 0.7032, 0.01461, 0.6582, 0.02827, 0.6672, 0.126, 0.6929, 0.1122, 0.6582, 0.02827, 0.6167, 0.05045, 0.6446, 0.1446, 0.6672, 0.126, 0.6167, 0.05045, 0.5803, 0.08029, 0.626, 0.1672, 0.6446, 0.1446, 0.5803, 0.08029, 0.5504, 0.1167, 0.6122, 0.1929, 0.626, 0.1672, 0.5504, 0.1167, 0.5283, 0.1582, 0.6037, 0.2209, 0.6122, 0.1929, 0.5283, 0.1582, 0.5146, 0.2032, 0.6009, 0.25, 0.6037, 0.2209, 0.5146, 0.2032, 0.51, 0.25, 0.6037, 0.2791, 0.6009, 0.25, 0.51, 0.25, 0.5146, 0.2968, 0.6122, 0.3071, 0.6037, 0.2791, 0.5146, 0.2968, 0.5283, 0.3418, 0.626, 0.3328, 0.6122, 0.3071, 0.5283, 0.3418, 0.5504, 0.3833, 0.6446, 0.3554, 0.626, 0.3328, 0.5504, 0.3833, 0.5803, 0.4197, 0.6672, 0.374, 0.6446, 0.3554, 0.5803, 0.4197, 0.6167, 0.4496, 0.6929, 0.3878, 0.6672, 0.374, 0.6167, 0.4496, 0.6582, 0.4717, 0.7209, 0.3963, 0.6929, 0.3878, 0.6582, 0.4717, 0.7032, 0.4854, 0.75, 0.3991, 0.7209, 0.3963, 0.7032, 0.4854, 0.75, 0.49, 0.75, 0.3991, 0.7791, 0.3963, 0.7968, 0.4854, 0.75, 0.49, 0.7791, 0.3963, 0.8071, 0.3878, 0.8418, 0.4717, 0.7968, 0.4854, 0.8071, 0.3878, 0.8328, 0.374, 0.8833, 0.4496, 0.8418, 0.4717, 0.8328, 0.374, 0.8554, 0.3554, 0.9197, 0.4197, 0.8833, 0.4496, 0.8554, 0.3554, 0.874, 0.3328, 0.9496, 0.3833, 0.9197, 0.4197, 0.874, 0.3328, 0.8878, 0.3071, 0.9717, 0.3418, 0.9496, 0.3833, 0.8878, 0.3071, 0.8963, 0.2791, 0.9854, 0.2968, 0.9717, 0.3418, 0.8963, 0.2791, 0.8991, 0.25, 0.99, 0.25, 0.9854, 0.2968, 0.8991, 0.25, 0.8963, 0.2209, 0.9854, 0.2032, 0.99, 0.25, 0.8963, 0.2209, 0.8878, 0.1929, 0.9717, 0.1582, 0.9854, 0.2032, 0.8878, 0.1929, 0.874, 0.1672, 0.9496, 0.1167, 0.9717, 0.1582, 0.874, 0.1672, 0.8554, 0.1446, 0.9197, 0.08029, 0.9496, 0.1167, 0.8554, 0.1446, 0.8328, 0.126, 0.8833, 0.05045, 0.9197, 0.08029, 0.8328, 0.126, 0.8071, 0.1122, 0.8418, 0.02827, 0.8833, 0.05045, 0.8071, 0.1122, 0.7791, 0.1037, 0.7968, 0.01461, 0.8418, 0.02827, 0.7791, 0.1037, 0.75, 0.1009, 0.75, 0.01, 0.7968, 0.01461, 0.75, 0.1009, 0.7209, 0.1037, 0.7032, 0.01461, 0.75, 0.01, 0.7209, 0.1037, 0.6929, 0.1122, 0.6582, 0.02827, 0.7032, 0.01461, 0.6929, 0.1122, 0.6672, 0.126, 0.6167, 0.05045, 0.6582, 0.02827, 0.6672, 0.126, 0.6446, 0.1446, 0.5803, 0.08029, 0.6167, 0.05045, 0.6446, 0.1446, 0.626, 0.1672, 0.5504, 0.1167, 0.5803, 0.08029, 0.626, 0.1672, 0.6122, 0.1929, 0.5283, 0.1582, 0.5504, 0.1167, 0.6122, 0.1929, 0.6037, 0.2209, 0.5146, 0.2032, 0.5283, 0.1582, 0.6037, 0.2209, 0.6009, 0.25, 0.51, 0.25, 0.5146, 0.2032, 0.6009, 0.25, 0.6037, 0.2791, 0.5146, 0.2968, 0.51, 0.25, 0.6037, 0.2791, 0.6122, 0.3071, 0.5283, 0.3418, 0.5146, 0.2968, 0.6122, 0.3071, 0.626, 0.3328, 0.5504, 0.3833, 0.5283, 0.3418, 0.626, 0.3328, 0.6446, 0.3554, 0.5803, 0.4197, 0.5504, 0.3833, 0.6446, 0.3554, 0.6672, 0.374, 0.6167, 0.4496, 0.5803, 0.4197, 0.6672, 0.374, 0.6929, 0.3878, 0.6582, 0.4717, 0.6167, 0.4496, 0.6929, 0.3878, 0.7209, 0.3963, 0.7032, 0.4854, 0.6582, 0.4717, 0.7209, 0.3963, 0.75, 0.3991, 0.75, 0.49, 0.7032, 0.4854, 0.75, 0.3991, 0.7791, 0.3963, 0.8071, 0.3878, 0.8328, 0.374, 0.8554, 0.3554, 0.874, 0.3328, 0.8878, 0.3071, 0.8963, 0.2791, 0.8991, 0.25, 0.8963, 0.2209, 0.8878, 0.1929, 0.874, 0.1672, 0.8554, 0.1446, 0.8328, 0.126, 0.8071, 0.1122, 0.7791, 0.1037, 0.75, 0.1009, 0.7209, 0.1037, 0.6929, 0.1122, 0.6672, 0.126, 0.6446, 0.1446, 0.626, 0.1672, 0.6122, 0.1929, 0.6037, 0.2209, 0.6009, 0.25, 0.6037, 0.2791, 0.6122, 0.3071, 0.626, 0.3328, 0.6446, 0.3554, 0.6672, 0.374, 0.6929, 0.3878, 0.7209, 0.3963, 0.75, 0.3991, 0.7209, 0.3963, 0.6929, 0.3878, 0.6672, 0.374, 0.6446, 0.3554, 0.626, 0.3328, 0.6122, 0.3071, 0.6037, 0.2791, 0.6009, 0.25, 0.6037, 0.2209, 0.6122, 0.1929, 0.626, 0.1672, 0.6446, 0.1446, 0.6672, 0.126, 0.6929, 0.1122, 0.7209, 0.1037, 0.75, 0.1009, 0.7791, 0.1037, 0.8071, 0.1122, 0.8328, 0.126, 0.8554, 0.1446, 0.874, 0.1672, 0.8878, 0.1929, 0.8963, 0.2209, 0.8991, 0.25, 0.8963, 0.2791, 0.8878, 0.3071, 0.874, 0.3328, 0.8554, 0.3554, 0.8328, 0.374, 0.8071, 0.3878, 0.7791, 0.3963, 0.75, 0.1009, 0.7791, 0.1037, 0.7791, 0.1037, 0.75, 0.1009, 0.626, 0.1672, 0.6122, 0.1929, 0.6122, 0.1929, 0.626, 0.1672, 0.7209, 0.1037, 0.75, 0.1009, 0.75, 0.1009, 0.7209, 0.1037, 0.6122, 0.1929, 0.6037, 0.2209, 0.6037, 0.2209, 0.6122, 0.1929, 0.6929, 0.1122, 0.7209, 0.1037, 0.7209, 0.1037, 0.6929, 0.1122, 0.6037, 0.2209, 0.6009, 0.25, 0.6009, 0.25, 0.6037, 0.2209, 0.6672, 0.126, 0.6929, 0.1122, 0.6929, 0.1122, 0.6672, 0.126, 0.6009, 0.25, 0.6037, 0.2791, 0.6037, 0.2791, 0.6009, 0.25, 0.6446, 0.1446, 0.6672, 0.126, 0.6672, 0.126, 0.6446, 0.1446, 0.6037, 0.2791, 0.6122, 0.3071, 0.6122, 0.3071, 0.6037, 0.2791, 0.626, 0.1672, 0.6446, 0.1446, 0.6446, 0.1446, 0.626, 0.1672, 0.6122, 0.3071, 0.626, 0.3328, 0.626, 0.3328, 0.6122, 0.3071, 0.75, 0.3991, 0.7791, 0.3963, 0.7791, 0.3963, 0.75, 0.3991, 0.6122, 0.1929, 0.626, 0.1672, 0.626, 0.1672, 0.6122, 0.1929, 0.626, 0.3328, 0.6446, 0.3554, 0.6446, 0.3554, 0.626, 0.3328, 0.7791, 0.3963, 0.8071, 0.3878, 0.8071, 0.3878, 0.7791, 0.3963, 0.6037, 0.2209, 0.6122, 0.1929, 0.6122, 0.1929, 0.6037, 0.2209, 0.6446, 0.3554, 0.6672, 0.374, 0.6672, 0.374, 0.6446, 0.3554, 0.8071, 0.3878, 0.8328, 0.374, 0.8328, 0.374, 0.8071, 0.3878, 0.6009, 0.25, 0.6037, 0.2209, 0.6037, 0.2209, 0.6009, 0.25, 0.6672, 0.374, 0.6929, 0.3878, 0.6929, 0.3878, 0.6672, 0.374, 0.8328, 0.374, 0.8554, 0.3554, 0.8554, 0.3554, 0.8328, 0.374, 0.6037, 0.2791, 0.6009, 0.25, 0.6009, 0.25, 0.6037, 0.2791, 0.6929, 0.3878, 0.7209, 0.3963, 0.7209, 0.3963, 0.6929, 0.3878, 0.8554, 0.3554, 0.874, 0.3328, 0.874, 0.3328, 0.8554, 0.3554, 0.6122, 0.3071, 0.6037, 0.2791, 0.6037, 0.2791, 0.6122, 0.3071, 0.7209, 0.3963, 0.75, 0.3991, 0.75, 0.3991, 0.7209, 0.3963, 0.874, 0.3328, 0.8878, 0.3071, 0.8878, 0.3071, 0.874, 0.3328, 0.626, 0.3328, 0.6122, 0.3071, 0.6122, 0.3071, 0.626, 0.3328, 0.7791, 0.3963, 0.75, 0.3991, 0.75, 0.3991, 0.7791, 0.3963, 0.8878, 0.3071, 0.8963, 0.2791, 0.8963, 0.2791, 0.8878, 0.3071, 0.6446, 0.3554, 0.626, 0.3328, 0.626, 0.3328, 0.6446, 0.3554, 0.8071, 0.3878, 0.7791, 0.3963, 0.7791, 0.3963, 0.8071, 0.3878, 0.8963, 0.2791, 0.8991, 0.25, 0.8991, 0.25, 0.8963, 0.2791, 0.6672, 0.374, 0.6446, 0.3554, 0.6446, 0.3554, 0.6672, 0.374, 0.8328, 0.374, 0.8071, 0.3878, 0.8071, 0.3878, 0.8328, 0.374, 0.8991, 0.25, 0.8963, 0.2209, 0.8963, 0.2209, 0.8991, 0.25, 0.6929, 0.3878, 0.6672, 0.374, 0.6672, 0.374, 0.6929, 0.3878, 0.8554, 0.3554, 0.8328, 0.374, 0.8328, 0.374, 0.8554, 0.3554, 0.8963, 0.2209, 0.8878, 0.1929, 0.8878, 0.1929, 0.8963, 0.2209, 0.7209, 0.3963, 0.6929, 0.3878, 0.6929, 0.3878, 0.7209, 0.3963, 0.874, 0.3328, 0.8554, 0.3554, 0.8554, 0.3554, 0.874, 0.3328, 0.8878, 0.1929, 0.874, 0.1672, 0.874, 0.1672, 0.8878, 0.1929, 0.75, 0.3991, 0.7209, 0.3963, 0.7209, 0.3963, 0.75, 0.3991, 0.8878, 0.3071, 0.874, 0.3328, 0.874, 0.3328, 0.8878, 0.3071, 0.874, 0.1672, 0.8554, 0.1446, 0.8554, 0.1446, 0.874, 0.1672, 0.8963, 0.2791, 0.8878, 0.3071, 0.8878, 0.3071, 0.8963, 0.2791, 0.8554, 0.1446, 0.8328, 0.126, 0.8328, 0.126, 0.8554, 0.1446, 0.8991, 0.25, 0.8963, 0.2791, 0.8963, 0.2791, 0.8991, 0.25, 0.8328, 0.126, 0.8071, 0.1122, 0.8071, 0.1122, 0.8328, 0.126, 0.8963, 0.2209, 0.8991, 0.25, 0.8991, 0.25, 0.8963, 0.2209, 0.8071, 0.1122, 0.7791, 0.1037, 0.7791, 0.1037, 0.8071, 0.1122, 0.8878, 0.1929, 0.8963, 0.2209, 0.8963, 0.2209, 0.8878, 0.1929, 0.7791, 0.1037, 0.75, 0.1009, 0.75, 0.1009, 0.7791, 0.1037, 0.874, 0.1672, 0.8878, 0.1929, 0.8878, 0.1929, 0.874, 0.1672, 0.75, 0.1009, 0.7209, 0.1037, 0.7209, 0.1037, 0.75, 0.1009, 0.8554, 0.1446, 0.874, 0.1672, 0.874, 0.1672, 0.8554, 0.1446, 0.7209, 0.1037, 0.6929, 0.1122, 0.6929, 0.1122, 0.7209, 0.1037, 0.8328, 0.126, 0.8554, 0.1446, 0.8554, 0.1446, 0.8328, 0.126, 0.6929, 0.1122, 0.6672, 0.126, 0.6672, 0.126, 0.6929, 0.1122, 0.8071, 0.1122, 0.8328, 0.126, 0.8328, 0.126, 0.8071, 0.1122, 0.6672, 0.126, 0.6446, 0.1446, 0.6446, 0.1446, 0.6672, 0.126, 0.25, 0.39, 0.2773, 0.3873, 0.2968, 0.4854, 0.25, 0.49, 0.2773, 0.3873, 0.3036, 0.3793, 0.3418, 0.4717, 0.2968, 0.4854, 0.3036, 0.3793, 0.3278, 0.3664, 0.3833, 0.4496, 0.3418, 0.4717, 0.3278, 0.3664, 0.349, 0.349, 0.4197, 0.4197, 0.3833, 0.4496, 0.349, 0.349, 0.3664, 0.3278, 0.4496, 0.3833, 0.4197, 0.4197, 0.3664, 0.3278, 0.3793, 0.3036, 0.4717, 0.3418, 0.4496, 0.3833, 0.3793, 0.3036, 0.3873, 0.2773, 0.4854, 0.2968, 0.4717, 0.3418, 0.3873, 0.2773, 0.39, 0.25, 0.49, 0.25, 0.4854, 0.2968, 0.39, 0.25, 0.3873, 0.2227, 0.4854, 0.2032, 0.49, 0.25, 0.3873, 0.2227, 0.3793, 0.1964, 0.4717, 0.1582, 0.4854, 0.2032, 0.3793, 0.1964, 0.3664, 0.1722, 0.4496, 0.1167, 0.4717, 0.1582, 0.3664, 0.1722, 0.349, 0.151, 0.4197, 0.08029, 0.4496, 0.1167, 0.349, 0.151, 0.3278, 0.1336, 0.3833, 0.05045, 0.4197, 0.08029, 0.3278, 0.1336, 0.3036, 0.1207, 0.3418, 0.02827, 0.3833, 0.05045, 0.3036, 0.1207, 0.2773, 0.1127, 0.2968, 0.01461, 0.3418, 0.02827, 0.2773, 0.1127, 0.25, 0.11, 0.25, 0.01, 0.2968, 0.01461, 0.25, 0.11, 0.2227, 0.1127, 0.2032, 0.01461, 0.25, 0.01, 0.2227, 0.1127, 0.1964, 0.1207, 0.1582, 0.02827, 0.2032, 0.01461, 0.1964, 0.1207, 0.1722, 0.1336, 0.1167, 0.05045, 0.1582, 0.02827, 0.1722, 0.1336, 0.151, 0.151, 0.08029, 0.08029, 0.1167, 0.05045, 0.151, 0.151, 0.1336, 0.1722, 0.05045, 0.1167, 0.08029, 0.08029, 0.1336, 0.1722, 0.1207, 0.1964, 0.02827, 0.1582, 0.05045, 0.1167, 0.1207, 0.1964, 0.1127, 0.2227, 0.01461, 0.2032, 0.02827, 0.1582, 0.1127, 0.2227, 0.11, 0.25, 0.01, 0.25, 0.01461, 0.2032, 0.11, 0.25, 0.1127, 0.2773, 0.01461, 0.2968, 0.01, 0.25, 0.1127, 0.2773, 0.1207, 0.3036, 0.02827, 0.3418, 0.01461, 0.2968, 0.1207, 0.3036, 0.1336, 0.3278, 0.05045, 0.3833, 0.02827, 0.3418, 0.1336, 0.3278, 0.151, 0.349, 0.08029, 0.4197, 0.05045, 0.3833, 0.151, 0.349, 0.1722, 0.3664, 0.1167, 0.4496, 0.08029, 0.4197, 0.1722, 0.3664, 0.1964, 0.3793, 0.1582, 0.4717, 0.1167, 0.4496, 0.1964, 0.3793, 0.2227, 0.3873, 0.2032, 0.4854, 0.1582, 0.4717, 0.2227, 0.3873, 0.25, 0.39, 0.25, 0.49, 0.2032, 0.4854, 0.2773, 0.3873, 0.25, 0.39, 0.2227, 0.3873, 0.1964, 0.3793, 0.1722, 0.3664, 0.151, 0.349, 0.1336, 0.3278, 0.1207, 0.3036, 0.1127, 0.2773, 0.11, 0.25, 0.1127, 0.2227, 0.1207, 0.1964, 0.1336, 0.1722, 0.151, 0.151, 0.1722, 0.1336, 0.1964, 0.1207, 0.2227, 0.1127, 0.25, 0.11, 0.2773, 0.1127, 0.3036, 0.1207, 0.3278, 0.1336, 0.349, 0.151, 0.3664, 0.1722, 0.3793, 0.1964, 0.3873, 0.2227, 0.39, 0.25, 0.3873, 0.2773, 0.3793, 0.3036, 0.3664, 0.3278, 0.349, 0.349, 0.3278, 0.3664, 0.3036, 0.3793, 0.3664, 0.1722, 0.3793, 0.1964, 0.3793, 0.1964, 0.3664, 0.1722, 0.1127, 0.2773, 0.11, 0.25, 0.11, 0.25, 0.1127, 0.2773, 0.349, 0.151, 0.3664, 0.1722, 0.3664, 0.1722, 0.349, 0.151, 0.1207, 0.3036, 0.1127, 0.2773, 0.1127, 0.2773, 0.1207, 0.3036, 0.3278, 0.1336, 0.349, 0.151, 0.349, 0.151, 0.3278, 0.1336, 0.1336, 0.3278, 0.1207, 0.3036, 0.1207, 0.3036, 0.1336, 0.3278, 0.3036, 0.1207, 0.3278, 0.1336, 0.3278, 0.1336, 0.3036, 0.1207, 0.2773, 0.3873, 0.25, 0.39, 0.25, 0.39, 0.2773, 0.3873, 0.151, 0.349, 0.1336, 0.3278, 0.1336, 0.3278, 0.151, 0.349, 0.2773, 0.1127, 0.3036, 0.1207, 0.3036, 0.1207, 0.2773, 0.1127, 0.3036, 0.3793, 0.2773, 0.3873, 0.2773, 0.3873, 0.3036, 0.3793, 0.1722, 0.3664, 0.151, 0.349, 0.151, 0.349, 0.1722, 0.3664, 0.25, 0.11, 0.2773, 0.1127, 0.2773, 0.1127, 0.25, 0.11, 0.3278, 0.3664, 0.3036, 0.3793, 0.3036, 0.3793, 0.3278, 0.3664, 0.1964, 0.3793, 0.1722, 0.3664, 0.1722, 0.3664, 0.1964, 0.3793, 0.2227, 0.1127, 0.25, 0.11, 0.25, 0.11, 0.2227, 0.1127, 0.349, 0.349, 0.3278, 0.3664, 0.3278, 0.3664, 0.349, 0.349, 0.2227, 0.3873, 0.1964, 0.3793, 0.1964, 0.3793, 0.2227, 0.3873, 0.1964, 0.1207, 0.2227, 0.1127, 0.2227, 0.1127, 0.1964, 0.1207, 0.3664, 0.3278, 0.349, 0.349, 0.349, 0.349, 0.3664, 0.3278, 0.25, 0.39, 0.2227, 0.3873, 0.2227, 0.3873, 0.25, 0.39, 0.1722, 0.1336, 0.1964, 0.1207, 0.1964, 0.1207, 0.1722, 0.1336, 0.3793, 0.3036, 0.3664, 0.3278, 0.3664, 0.3278, 0.3793, 0.3036, 0.151, 0.151, 0.1722, 0.1336, 0.1722, 0.1336, 0.151, 0.151, 0.3873, 0.2773, 0.3793, 0.3036, 0.3793, 0.3036, 0.3873, 0.2773, 0.1336, 0.1722, 0.151, 0.151, 0.151, 0.151, 0.1336, 0.1722, 0.39, 0.25, 0.3873, 0.2773, 0.3873, 0.2773, 0.39, 0.25, 0.1207, 0.1964, 0.1336, 0.1722, 0.1336, 0.1722, 0.1207, 0.1964, 0.3873, 0.2227, 0.39, 0.25, 0.39, 0.25, 0.3873, 0.2227, 0.1127, 0.2227, 0.1207, 0.1964, 0.1207, 0.1964, 0.1127, 0.2227, 0.3793, 0.1964, 0.3873, 0.2227, 0.3873, 0.2227, 0.3793, 0.1964, 0.2773, 0.3873, 0.3036, 0.3793, 0.3278, 0.3664, 0.349, 0.349, 0.3664, 0.3278, 0.3793, 0.3036, 0.3873, 0.2773, 0.39, 0.25, 0.3873, 0.2227, 0.3793, 0.1964, 0.3664, 0.1722, 0.349, 0.151, 0.3278, 0.1336, 0.3036, 0.1207, 0.2773, 0.1127, 0.25, 0.11, 0.2227, 0.1127, 0.1964, 0.1207, 0.1722, 0.1336, 0.151, 0.151, 0.1336, 0.1722, 0.1207, 0.1964, 0.1127, 0.2227, 0.11, 0.25, 0.1127, 0.2773, 0.1207, 0.3036, 0.1336, 0.3278, 0.151, 0.349, 0.1722, 0.3664, 0.1964, 0.3793, 0.2227, 0.3873, 0.25, 0.39, 0.2773, 0.3873, 0.25, 0.39, 0.2227, 0.3873, 0.1964, 0.3793, 0.1722, 0.3664, 0.151, 0.349, 0.1336, 0.3278, 0.1207, 0.3036, 0.1127, 0.2773, 0.11, 0.25, 0.1127, 0.2227, 0.1207, 0.1964, 0.1336, 0.1722, 0.151, 0.151, 0.1722, 0.1336, 0.1964, 0.1207, 0.2227, 0.1127, 0.25, 0.11, 0.2773, 0.1127, 0.3036, 0.1207, 0.3278, 0.1336, 0.349, 0.151, 0.3664, 0.1722, 0.3793, 0.1964, 0.3873, 0.2227, 0.39, 0.25, 0.3873, 0.2773, 0.3793, 0.3036, 0.3664, 0.3278, 0.349, 0.349, 0.3278, 0.3664, 0.3036, 0.3793, 0.151, 0.151, 0.1722, 0.1336, 0.1722, 0.1336, 0.151, 0.151, 0.3873, 0.2773, 0.3793, 0.3036, 0.3793, 0.3036, 0.3873, 0.2773, 0.1336, 0.1722, 0.151, 0.151, 0.151, 0.151, 0.1336, 0.1722, 0.39, 0.25, 0.3873, 0.2773, 0.3873, 0.2773, 0.39, 0.25, 0.1207, 0.1964, 0.1336, 0.1722, 0.1336, 0.1722, 0.1207, 0.1964, 0.3873, 0.2227, 0.39, 0.25, 0.39, 0.25, 0.3873, 0.2227, 0.1127, 0.2227, 0.1207, 0.1964, 0.1207, 0.1964, 0.1127, 0.2227, 0.3793, 0.1964, 0.3873, 0.2227, 0.3873, 0.2227, 0.3793, 0.1964, 0.11, 0.25, 0.1127, 0.2227, 0.1127, 0.2227, 0.11, 0.25, 0.3664, 0.1722, 0.3793, 0.1964, 0.3793, 0.1964, 0.3664, 0.1722, 0.1127, 0.2773, 0.11, 0.25, 0.11, 0.25, 0.1127, 0.2773, 0.349, 0.151, 0.3664, 0.1722, 0.3664, 0.1722, 0.349, 0.151, 0.1207, 0.3036, 0.1127, 0.2773, 0.1127, 0.2773, 0.1207, 0.3036, 0.3278, 0.1336, 0.349, 0.151, 0.349, 0.151, 0.3278, 0.1336, 0.1336, 0.3278, 0.1207, 0.3036, 0.1207, 0.3036, 0.1336, 0.3278, 0.3036, 0.1207, 0.3278, 0.1336, 0.3278, 0.1336, 0.3036, 0.1207, 0.2773, 0.3873, 0.25, 0.39, 0.25, 0.39, 0.2773, 0.3873, 0.151, 0.349, 0.1336, 0.3278, 0.1336, 0.3278, 0.151, 0.349, 0.2773, 0.1127, 0.3036, 0.1207, 0.3036, 0.1207, 0.2773, 0.1127, 0.3036, 0.3793, 0.2773, 0.3873, 0.2773, 0.3873, 0.3036, 0.3793, 0.1722, 0.3664, 0.151, 0.349, 0.151, 0.349, 0.1722, 0.3664, 0.25, 0.11, 0.2773, 0.1127, 0.2773, 0.1127, 0.25, 0.11, 0.3278, 0.3664, 0.3036, 0.3793, 0.3036, 0.3793, 0.3278, 0.3664, 0.1964, 0.3793, 0.1722, 0.3664, 0.1722, 0.3664, 0.1964, 0.3793, 0.2227, 0.1127, 0.25, 0.11, 0.25, 0.11, 0.2227, 0.1127, 0.349, 0.349, 0.3278, 0.3664, 0.3278, 0.3664, 0.349, 0.349, 0.2227, 0.3873, 0.1964, 0.3793, 0.1964, 0.3793, 0.2227, 0.3873, 0.1964, 0.1207, 0.2227, 0.1127, 0.2227, 0.1127, 0.1964, 0.1207, 0.3664, 0.3278, 0.349, 0.349, 0.349, 0.349, 0.3664, 0.3278, 0.25, 0.39, 0.2227, 0.3873, 0.2227, 0.3873, 0.25, 0.39, 0.1722, 0.1336, 0.1964, 0.1207, 0.1964, 0.1207, 0.1722, 0.1336, 0.3793, 0.3036, 0.3664, 0.3278, 0.3664, 0.3278, 0.3793, 0.3036, 0.1964, 0.3793, 0.2227, 0.3873, 0.2227, 0.3873, 0.1964, 0.3793, 0.3328, 0.25, 0.3312, 0.2661, 0.3312, 0.2661, 0.3328, 0.25, 0.2227, 0.3873, 0.1964, 0.3793, 0.1964, 0.3793, 0.2227, 0.3873, 0.1964, 0.1207, 0.2227, 0.1127, 0.2227, 0.1127, 0.1964, 0.1207, 0.3664, 0.3278, 0.349, 0.349, 0.349, 0.349, 0.3664, 0.3278, 0.25, 0.39, 0.2227, 0.3873, 0.2227, 0.3873, 0.25, 0.39, 0.1722, 0.1336, 0.1964, 0.1207, 0.1964, 0.1207, 0.1722, 0.1336, 0.3793, 0.3036, 0.3664, 0.3278, 0.3664, 0.3278, 0.3793, 0.3036, 0.151, 0.151, 0.1722, 0.1336, 0.1722, 0.1336, 0.151, 0.151, 0.3873, 0.2773, 0.3793, 0.3036, 0.3793, 0.3036, 0.3873, 0.2773, 0.1336, 0.1722, 0.151, 0.151, 0.151, 0.151, 0.1336, 0.1722, 0.39, 0.25, 0.3873, 0.2773, 0.3873, 0.2773, 0.39, 0.25, 0.1207, 0.1964, 0.1336, 0.1722, 0.1336, 0.1722, 0.1207, 0.1964, 0.3873, 0.2227, 0.39, 0.25, 0.39, 0.25, 0.3873, 0.2227, 0.1127, 0.2227, 0.1207, 0.1964, 0.1207, 0.1964, 0.1127, 0.2227, 0.3793, 0.1964, 0.3873, 0.2227, 0.3873, 0.2227, 0.3793, 0.1964, 0.11, 0.25, 0.1127, 0.2227, 0.1127, 0.2227, 0.11, 0.25, 0.3664, 0.1722, 0.3793, 0.1964, 0.3793, 0.1964, 0.3664, 0.1722, 0.1127, 0.2773, 0.11, 0.25, 0.11, 0.25, 0.1127, 0.2773, 0.349, 0.151, 0.3664, 0.1722, 0.3664, 0.1722, 0.349, 0.151, 0.1207, 0.3036, 0.1127, 0.2773, 0.1127, 0.2773, 0.1207, 0.3036, 0.3278, 0.1336, 0.349, 0.151, 0.349, 0.151, 0.3278, 0.1336, 0.1336, 0.3278, 0.1207, 0.3036, 0.1207, 0.3036, 0.1336, 0.3278, 0.3036, 0.1207, 0.3278, 0.1336, 0.3278, 0.1336, 0.3036, 0.1207, 0.2773, 0.3873, 0.25, 0.39, 0.25, 0.39, 0.2773, 0.3873, 0.151, 0.349, 0.1336, 0.3278, 0.1336, 0.3278, 0.151, 0.349, 0.2773, 0.1127, 0.3036, 0.1207, 0.3036, 0.1207, 0.2773, 0.1127, 0.3036, 0.3793, 0.2773, 0.3873, 0.2773, 0.3873, 0.3036, 0.3793, 0.1722, 0.3664, 0.151, 0.349, 0.151, 0.349, 0.1722, 0.3664, 0.25, 0.11, 0.2773, 0.1127, 0.2773, 0.1127, 0.25, 0.11, 0.3278, 0.3664, 0.3036, 0.3793, 0.3036, 0.3793, 0.3278, 0.3664, 0.1964, 0.3793, 0.1722, 0.3664, 0.1722, 0.3664, 0.1964, 0.3793, 0.2227, 0.1127, 0.25, 0.11, 0.25, 0.11, 0.2227, 0.1127, 0.349, 0.349, 0.3278, 0.3664, 0.3278, 0.3664, 0.349, 0.349, 0.2661, 0.3312, 0.2817, 0.3265, 0.2817, 0.3265, 0.2661, 0.3312, 0.2227, 0.1127, 0.1964, 0.1207, 0.1964, 0.1207, 0.2227, 0.1127, 0.349, 0.349, 0.3664, 0.3278, 0.3664, 0.3278, 0.349, 0.349, 0.2227, 0.3873, 0.25, 0.39, 0.25, 0.39, 0.2227, 0.3873, 0.1964, 0.1207, 0.1722, 0.1336, 0.1722, 0.1336, 0.1964, 0.1207, 0.3664, 0.3278, 0.3793, 0.3036, 0.3793, 0.3036, 0.3664, 0.3278, 0.1722, 0.1336, 0.151, 0.151, 0.151, 0.151, 0.1722, 0.1336, 0.3793, 0.3036, 0.3873, 0.2773, 0.3873, 0.2773, 0.3793, 0.3036, 0.151, 0.151, 0.1336, 0.1722, 0.1336, 0.1722, 0.151, 0.151, 0.3873, 0.2773, 0.39, 0.25, 0.39, 0.25, 0.3873, 0.2773, 0.1336, 0.1722, 0.1207, 0.1964, 0.1207, 0.1964, 0.1336, 0.1722, 0.39, 0.25, 0.3873, 0.2227, 0.3873, 0.2227, 0.39, 0.25, 0.1207, 0.1964, 0.1127, 0.2227, 0.1127, 0.2227, 0.1207, 0.1964, 0.3873, 0.2227, 0.3793, 0.1964, 0.3793, 0.1964, 0.3873, 0.2227, 0.1127, 0.2227, 0.11, 0.25, 0.11, 0.25, 0.1127, 0.2227, 0.3793, 0.1964, 0.3664, 0.1722, 0.3664, 0.1722, 0.3793, 0.1964, 0.11, 0.25, 0.1127, 0.2773, 0.1127, 0.2773, 0.11, 0.25, 0.3664, 0.1722, 0.349, 0.151, 0.349, 0.151, 0.3664, 0.1722, 0.1127, 0.2773, 0.1207, 0.3036, 0.1207, 0.3036, 0.1127, 0.2773, 0.349, 0.151, 0.3278, 0.1336, 0.3278, 0.1336, 0.349, 0.151, 0.1207, 0.3036, 0.1336, 0.3278, 0.1336, 0.3278, 0.1207, 0.3036, 0.3278, 0.1336, 0.3036, 0.1207, 0.3036, 0.1207, 0.3278, 0.1336, 0.25, 0.39, 0.2773, 0.3873, 0.2773, 0.3873, 0.25, 0.39, 0.1336, 0.3278, 0.151, 0.349, 0.151, 0.349, 0.1336, 0.3278, 0.3036, 0.1207, 0.2773, 0.1127, 0.2773, 0.1127, 0.3036, 0.1207, 0.2773, 0.3873, 0.3036, 0.3793, 0.3036, 0.3793, 0.2773, 0.3873, 0.151, 0.349, 0.1722, 0.3664, 0.1722, 0.3664, 0.151, 0.349, 0.2773, 0.1127, 0.25, 0.11, 0.25, 0.11, 0.2773, 0.1127, 0.3036, 0.3793, 0.3278, 0.3664, 0.3278, 0.3664, 0.3036, 0.3793, 0.1722, 0.3664, 0.1964, 0.3793, 0.1964, 0.3793, 0.1722, 0.3664, 0.25, 0.11, 0.2227, 0.1127, 0.2227, 0.1127, 0.25, 0.11, 0.3278, 0.3664, 0.349, 0.349, 0.349, 0.349, 0.3278, 0.3664, 0.25, 0.3328, 0.2661, 0.3312, 0.2773, 0.3873, 0.25, 0.39, 0.2661, 0.3312, 0.2817, 0.3265, 0.3036, 0.3793, 0.2773, 0.3873, 0.2817, 0.3265, 0.296, 0.3188, 0.3278, 0.3664, 0.3036, 0.3793, 0.296, 0.3188, 0.3085, 0.3085, 0.349, 0.349, 0.3278, 0.3664, 0.3085, 0.3085, 0.3188, 0.296, 0.3664, 0.3278, 0.349, 0.349, 0.3188, 0.296, 0.3265, 0.2817, 0.3793, 0.3036, 0.3664, 0.3278, 0.3265, 0.2817, 0.3312, 0.2661, 0.3873, 0.2773, 0.3793, 0.3036, 0.3312, 0.2661, 0.3328, 0.25, 0.39, 0.25, 0.3873, 0.2773, 0.3328, 0.25, 0.3312, 0.2339, 0.3873, 0.2227, 0.39, 0.25, 0.3312, 0.2339, 0.3265, 0.2183, 0.3793, 0.1964, 0.3873, 0.2227, 0.3265, 0.2183, 0.3188, 0.204, 0.3664, 0.1722, 0.3793, 0.1964, 0.3188, 0.204, 0.3085, 0.1915, 0.349, 0.151, 0.3664, 0.1722, 0.3085, 0.1915, 0.296, 0.1812, 0.3278, 0.1336, 0.349, 0.151, 0.296, 0.1812, 0.2817, 0.1735, 0.3036, 0.1207, 0.3278, 0.1336, 0.2817, 0.1735, 0.2661, 0.1688, 0.2773, 0.1127, 0.3036, 0.1207, 0.2661, 0.1688, 0.25, 0.1672, 0.25, 0.11, 0.2773, 0.1127, 0.25, 0.1672, 0.2339, 0.1688, 0.2227, 0.1127, 0.25, 0.11, 0.2339, 0.1688, 0.2183, 0.1735, 0.1964, 0.1207, 0.2227, 0.1127, 0.2183, 0.1735, 0.204, 0.1812, 0.1722, 0.1336, 0.1964, 0.1207, 0.204, 0.1812, 0.1915, 0.1915, 0.151, 0.151, 0.1722, 0.1336, 0.1915, 0.1915, 0.1812, 0.204, 0.1336, 0.1722, 0.151, 0.151, 0.1812, 0.204, 0.1735, 0.2183, 0.1207, 0.1964, 0.1336, 0.1722, 0.1735, 0.2183, 0.1688, 0.2339, 0.1127, 0.2227, 0.1207, 0.1964, 0.1688, 0.2339, 0.1672, 0.25, 0.11, 0.25, 0.1127, 0.2227, 0.1672, 0.25, 0.1688, 0.2661, 0.1127, 0.2773, 0.11, 0.25, 0.1688, 0.2661, 0.1735, 0.2817, 0.1207, 0.3036, 0.1127, 0.2773, 0.1735, 0.2817, 0.1812, 0.296, 0.1336, 0.3278, 0.1207, 0.3036, 0.1812, 0.296, 0.1915, 0.3085, 0.151, 0.349, 0.1336, 0.3278, 0.1915, 0.3085, 0.204, 0.3188, 0.1722, 0.3664, 0.151, 0.349, 0.204, 0.3188, 0.2183, 0.3265, 0.1964, 0.3793, 0.1722, 0.3664, 0.2183, 0.3265, 0.2339, 0.3312, 0.2227, 0.3873, 0.1964, 0.3793, 0.2339, 0.3312, 0.25, 0.3328, 0.25, 0.39, 0.2227, 0.3873, 0.2661, 0.3312, 0.25, 0.3328, 0.25, 0.39, 0.2773, 0.3873, 0.2817, 0.3265, 0.2661, 0.3312, 0.2773, 0.3873, 0.3036, 0.3793, 0.296, 0.3188, 0.2817, 0.3265, 0.3036, 0.3793, 0.3278, 0.3664, 0.3085, 0.3085, 0.296, 0.3188, 0.3278, 0.3664, 0.349, 0.349, 0.3188, 0.296, 0.3085, 0.3085, 0.349, 0.349, 0.3664, 0.3278, 0.3265, 0.2817, 0.3188, 0.296, 0.3664, 0.3278, 0.3793, 0.3036, 0.3312, 0.2661, 0.3265, 0.2817, 0.3793, 0.3036, 0.3873, 0.2773, 0.3328, 0.25, 0.3312, 0.2661, 0.3873, 0.2773, 0.39, 0.25, 0.3312, 0.2339, 0.3328, 0.25, 0.39, 0.25, 0.3873, 0.2227, 0.3265, 0.2183, 0.3312, 0.2339, 0.3873, 0.2227, 0.3793, 0.1964, 0.3188, 0.204, 0.3265, 0.2183, 0.3793, 0.1964, 0.3664, 0.1722, 0.3085, 0.1915, 0.3188, 0.204, 0.3664, 0.1722, 0.349, 0.151, 0.296, 0.1812, 0.3085, 0.1915, 0.349, 0.151, 0.3278, 0.1336, 0.2817, 0.1735, 0.296, 0.1812, 0.3278, 0.1336, 0.3036, 0.1207, 0.2661, 0.1688, 0.2817, 0.1735, 0.3036, 0.1207, 0.2773, 0.1127, 0.25, 0.1672, 0.2661, 0.1688, 0.2773, 0.1127, 0.25, 0.11, 0.2339, 0.1688, 0.25, 0.1672, 0.25, 0.11, 0.2227, 0.1127, 0.2183, 0.1735, 0.2339, 0.1688, 0.2227, 0.1127, 0.1964, 0.1207, 0.204, 0.1812, 0.2183, 0.1735, 0.1964, 0.1207, 0.1722, 0.1336, 0.1915, 0.1915, 0.204, 0.1812, 0.1722, 0.1336, 0.151, 0.151, 0.1812, 0.204, 0.1915, 0.1915, 0.151, 0.151, 0.1336, 0.1722, 0.1735, 0.2183, 0.1812, 0.204, 0.1336, 0.1722, 0.1207, 0.1964, 0.1688, 0.2339, 0.1735, 0.2183, 0.1207, 0.1964, 0.1127, 0.2227, 0.1672, 0.25, 0.1688, 0.2339, 0.1127, 0.2227, 0.11, 0.25, 0.1688, 0.2661, 0.1672, 0.25, 0.11, 0.25, 0.1127, 0.2773, 0.1735, 0.2817, 0.1688, 0.2661, 0.1127, 0.2773, 0.1207, 0.3036, 0.1812, 0.296, 0.1735, 0.2817, 0.1207, 0.3036, 0.1336, 0.3278, 0.1915, 0.3085, 0.1812, 0.296, 0.1336, 0.3278, 0.151, 0.349, 0.204, 0.3188, 0.1915, 0.3085, 0.151, 0.349, 0.1722, 0.3664, 0.2183, 0.3265, 0.204, 0.3188, 0.1722, 0.3664, 0.1964, 0.3793, 0.2339, 0.3312, 0.2183, 0.3265, 0.1964, 0.3793, 0.2227, 0.3873, 0.25, 0.3328, 0.2339, 0.3312, 0.2227, 0.3873, 0.25, 0.39, 0.2661, 0.3312, 0.25, 0.3328, 0.2339, 0.3312, 0.2183, 0.3265, 0.204, 0.3188, 0.1915, 0.3085, 0.1812, 0.296, 0.1735, 0.2817, 0.1688, 0.2661, 0.1672, 0.25, 0.1688, 0.2339, 0.1735, 0.2183, 0.1812, 0.204, 0.1915, 0.1915, 0.204, 0.1812, 0.2183, 0.1735, 0.2339, 0.1688, 0.25, 0.1672, 0.2661, 0.1688, 0.2817, 0.1735, 0.296, 0.1812, 0.3085, 0.1915, 0.3188, 0.204, 0.3265, 0.2183, 0.3312, 0.2339, 0.3328, 0.25, 0.3312, 0.2661, 0.3265, 0.2817, 0.3188, 0.296, 0.3085, 0.3085, 0.296, 0.3188, 0.2817, 0.3265, 0.2661, 0.3312, 0.2817, 0.3265, 0.296, 0.3188, 0.3085, 0.3085, 0.3188, 0.296, 0.3265, 0.2817, 0.3312, 0.2661, 0.3328, 0.25, 0.3312, 0.2339, 0.3265, 0.2183, 0.3188, 0.204, 0.3085, 0.1915, 0.296, 0.1812, 0.2817, 0.1735, 0.2661, 0.1688, 0.25, 0.1672, 0.2339, 0.1688, 0.2183, 0.1735, 0.204, 0.1812, 0.1915, 0.1915, 0.1812, 0.204, 0.1735, 0.2183, 0.1688, 0.2339, 0.1672, 0.25, 0.1688, 0.2661, 0.1735, 0.2817, 0.1812, 0.296, 0.1915, 0.3085, 0.204, 0.3188, 0.2183, 0.3265, 0.2339, 0.3312, 0.25, 0.3328, 0.1915, 0.3085, 0.204, 0.3188, 0.204, 0.3188, 0.1915, 0.3085, 0.2817, 0.3265, 0.296, 0.3188, 0.296, 0.3188, 0.2817, 0.3265, 0.3312, 0.2339, 0.3328, 0.25, 0.3328, 0.25, 0.3312, 0.2339, 0.204, 0.3188, 0.2183, 0.3265, 0.2183, 0.3265, 0.204, 0.3188, 0.296, 0.3188, 0.3085, 0.3085, 0.3085, 0.3085, 0.296, 0.3188, 0.3265, 0.2183, 0.3312, 0.2339, 0.3312, 0.2339, 0.3265, 0.2183, 0.2183, 0.3265, 0.2339, 0.3312, 0.2339, 0.3312, 0.2183, 0.3265, 0.3085, 0.3085, 0.3188, 0.296, 0.3188, 0.296, 0.3085, 0.3085, 0.3188, 0.204, 0.3265, 0.2183, 0.3265, 0.2183, 0.3188, 0.204, 0.2339, 0.3312, 0.25, 0.3328, 0.25, 0.3328, 0.2339, 0.3312, 0.3188, 0.296, 0.3265, 0.2817, 0.3265, 0.2817, 0.3188, 0.296, 0.3085, 0.1915, 0.3188, 0.204, 0.3188, 0.204, 0.3085, 0.1915, 0.3265, 0.2817, 0.3312, 0.2661, 0.3312, 0.2661, 0.3265, 0.2817, 0.296, 0.1812, 0.3085, 0.1915, 0.3085, 0.1915, 0.296, 0.1812, 0.3312, 0.2661, 0.3328, 0.25, 0.3328, 0.25, 0.3312, 0.2661, 0.2817, 0.1735, 0.296, 0.1812, 0.296, 0.1812, 0.2817, 0.1735, 0.3328, 0.25, 0.3312, 0.2339, 0.3312, 0.2339, 0.3328, 0.25, 0.2661, 0.1688, 0.2817, 0.1735, 0.2817, 0.1735, 0.2661, 0.1688, 0.3312, 0.2339, 0.3265, 0.2183, 0.3265, 0.2183, 0.3312, 0.2339, 0.25, 0.1672, 0.2661, 0.1688, 0.2661, 0.1688, 0.25, 0.1672, 0.3265, 0.2183, 0.3188, 0.204, 0.3188, 0.204, 0.3265, 0.2183, 0.2339, 0.1688, 0.25, 0.1672, 0.25, 0.1672, 0.2339, 0.1688, 0.3188, 0.204, 0.3085, 0.1915, 0.3085, 0.1915, 0.3188, 0.204, 0.2183, 0.1735, 0.2339, 0.1688, 0.2339, 0.1688, 0.2183, 0.1735, 0.3085, 0.1915, 0.296, 0.1812, 0.296, 0.1812, 0.3085, 0.1915, 0.204, 0.1812, 0.2183, 0.1735, 0.2183, 0.1735, 0.204, 0.1812, 0.296, 0.1812, 0.2817, 0.1735, 0.2817, 0.1735, 0.296, 0.1812, 0.1915, 0.1915, 0.204, 0.1812, 0.204, 0.1812, 0.1915, 0.1915, 0.2817, 0.1735, 0.2661, 0.1688, 0.2661, 0.1688, 0.2817, 0.1735, 0.1812, 0.204, 0.1915, 0.1915, 0.1915, 0.1915, 0.1812, 0.204, 0.2661, 0.1688, 0.25, 0.1672, 0.25, 0.1672, 0.2661, 0.1688, 0.1735, 0.2183, 0.1812, 0.204, 0.1812, 0.204, 0.1735, 0.2183, 0.25, 0.1672, 0.2339, 0.1688, 0.2339, 0.1688, 0.25, 0.1672, 0.1688, 0.2339, 0.1735, 0.2183, 0.1735, 0.2183, 0.1688, 0.2339, 0.2339, 0.1688, 0.2183, 0.1735, 0.2183, 0.1735, 0.2339, 0.1688, 0.1672, 0.25, 0.1688, 0.2339, 0.1688, 0.2339, 0.1672, 0.25, 0.2183, 0.1735, 0.204, 0.1812, 0.204, 0.1812, 0.2183, 0.1735, 0.1688, 0.2661, 0.1672, 0.25, 0.1672, 0.25, 0.1688, 0.2661, 0.204, 0.1812, 0.1915, 0.1915, 0.1915, 0.1915, 0.204, 0.1812, 0.1735, 0.2817, 0.1688, 0.2661, 0.1688, 0.2661, 0.1735, 0.2817, 0.1915, 0.1915, 0.1812, 0.204, 0.1812, 0.204, 0.1915, 0.1915, 0.1812, 0.296, 0.1735, 0.2817, 0.1735, 0.2817, 0.1812, 0.296, 0.2661, 0.3312, 0.25, 0.3328, 0.25, 0.3328, 0.2661, 0.3312, 0.1812, 0.204, 0.1735, 0.2183, 0.1735, 0.2183, 0.1812, 0.204, 0.1915, 0.3085, 0.1812, 0.296, 0.1812, 0.296, 0.1915, 0.3085, 0.2817, 0.3265, 0.2661, 0.3312, 0.2661, 0.3312, 0.2817, 0.3265, 0.1735, 0.2183, 0.1688, 0.2339, 0.1688, 0.2339, 0.1735, 0.2183, 0.204, 0.3188, 0.1915, 0.3085, 0.1915, 0.3085, 0.204, 0.3188, 0.296, 0.3188, 0.2817, 0.3265, 0.2817, 0.3265, 0.296, 0.3188, 0.1688, 0.2339, 0.1672, 0.25, 0.1672, 0.25, 0.1688, 0.2339, 0.2183, 0.3265, 0.204, 0.3188, 0.204, 0.3188, 0.2183, 0.3265, 0.3085, 0.3085, 0.296, 0.3188, 0.296, 0.3188, 0.3085, 0.3085, 0.1672, 0.25, 0.1688, 0.2661, 0.1688, 0.2661, 0.1672, 0.25, 0.2339, 0.3312, 0.2183, 0.3265, 0.2183, 0.3265, 0.2339, 0.3312, 0.3188, 0.296, 0.3085, 0.3085, 0.3085, 0.3085, 0.3188, 0.296, 0.1688, 0.2661, 0.1735, 0.2817, 0.1735, 0.2817, 0.1688, 0.2661, 0.25, 0.3328, 0.2339, 0.3312, 0.2339, 0.3312, 0.25, 0.3328, 0.3265, 0.2817, 0.3188, 0.296, 0.3188, 0.296, 0.3265, 0.2817, 0.1735, 0.2817, 0.1812, 0.296, 0.1812, 0.296, 0.1735, 0.2817, 0.25, 0.3328, 0.2661, 0.3312, 0.2661, 0.3312, 0.25, 0.3328, 0.3312, 0.2661, 0.3265, 0.2817, 0.3265, 0.2817, 0.3312, 0.2661, 0.1812, 0.296, 0.1915, 0.3085, 0.1915, 0.3085, 0.1812, 0.296])
me_cylinder_004.update()

# ---- objects
ob_camera = bpy.data.objects.new('Camera', cam_camera)
ob_cylinder = bpy.data.objects.new('Cylinder', me_cylinder_004)

# ---- transforms, parenting, visibility, modifiers, constraints
ob_camera.location = (7.359, -6.926, 4.958)
ob_camera.rotation_euler = (1.109, 0.0, 0.8149)
ob_camera.lock_rotations_4d = False
ob_camera.empty_display_type = 'ARROWS'
ob_camera.color = (0.0, 0.0, 0.0, 0.0)
ob_camera.display_type = 'WIRE'
ob_camera.lineart.crease_threshold = 0.0
ob_cylinder.location = (1.0, 1.0, 0.0)
ob_cylinder.rotation_euler = (-1.344e-07, 1.571, 0.0)

# ---- collection membership
col_collection.objects.link(ob_camera)
col_collection.objects.link(ob_cylinder)

# ---- scene / render settings (as saved in the file)
scene.camera = ob_camera
scene.frame_start = 1; scene.frame_end = 250; scene.frame_set(1)
scene.render.engine = 'BLENDER_EEVEE_NEXT'
scene.cycles.sampling_pattern = 'TABULATED_SOBOL'
scene.cycles.use_light_tree = False
scene.view_settings.view_transform = 'Filmic'
bpy.context.view_layer.update()

# ---- added for rendering (the .blend has no usable light): sun
light_auto_sun = bpy.data.lights.new('AutoSun', 'SUN')
light_auto_sun.energy = 3.0
light_auto_sun.angle = 0.0523599
ob_auto_sun = bpy.data.objects.new('AutoSun', light_auto_sun)
scene.collection.objects.link(ob_auto_sun)
ob_auto_sun.rotation_euler = (0.872665, 0.174533, 0.523599)
bpy.context.view_layer.update()

